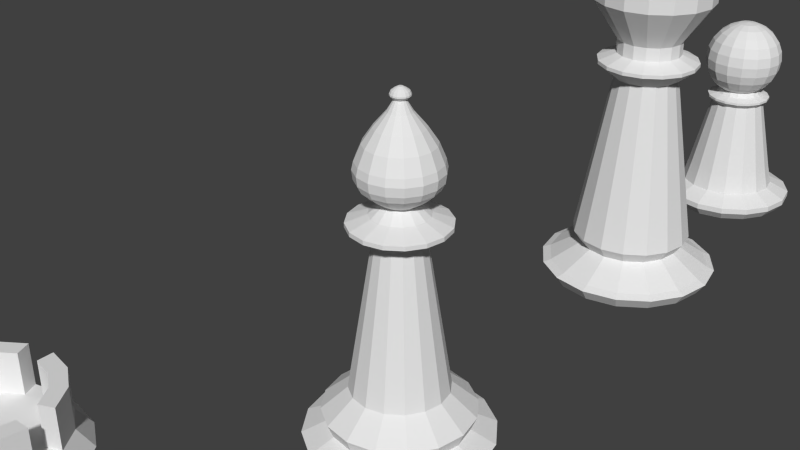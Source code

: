 # Source: bishop.blend  (saved by Blender 2.68.0; exported with 4.5.12 LTS)
import bpy
from mathutils import Matrix  # noqa: F401  (used for matrix-valued properties, if any)

bpy.ops.wm.read_factory_settings(use_empty=True)
scene = bpy.context.scene
scene.name = 'Scene'

# ---- collections
col_collection_1 = bpy.data.collections.new('Collection 1'); scene.collection.children.link(col_collection_1)

# ---- world
world_world = bpy.data.worlds.new('World'); scene.world = world_world
world_world.color = (0.05088, 0.05088, 0.05088)
world_world.use_sun_shadow = False
world_world.sun_shadow_jitter_overblur = 0.0
world_world.cycles.sampling_method = 'MANUAL'
world_world.cycles.sample_map_resolution = 256

# ---- meshes
me_circle_004 = bpy.data.meshes.new('Circle.004')
me_circle_004.from_pydata([(-1.385e-08, 0.7231, 0.0), (-0.2767, 0.6681, 0.0), (-0.5113, 0.5113, 0.0), (-0.6681, 0.2767, 0.0), (-0.7231, -3.087e-08, 0.0), (-0.6681, -0.2767, 0.0), (-0.5113, -0.5113, 0.0), (-0.2767, -0.6681, 0.0), (-1.23e-07, -0.7231, 0.0), (0.2767, -0.6681, 0.0), (0.5113, -0.5113, 0.0), (0.6681, -0.2767, 0.0), (0.7231, 9.358e-09, 0.0), (0.6681, 0.2767, 0.0), (0.5113, 0.5113, 0.0), (0.2767, 0.6681, 0.0), (-1.609e-08, 0.8026, 0.1272), (-0.3071, 0.7415, 0.1272), (-0.5675, 0.5675, 0.1272), (-0.7415, 0.3071, 0.1272), (-0.8026, -3.637e-08, 0.1272), (-0.7415, -0.3071, 0.1272), (-0.5675, -0.5675, 0.1272), (-0.3071, -0.7415, 0.1272), (-1.373e-07, -0.8026, 0.1272), (0.3071, -0.7415, 0.1272), (0.5675, -0.5675, 0.1272), (0.7415, -0.3071, 0.1272), (0.8026, 8.281e-09, 0.1272), (0.7415, 0.3071, 0.1272), (0.5675, 0.5675, 0.1272), (0.3071, 0.7415, 0.1272), (-3.025e-08, 0.591, 0.2303), (-0.2262, 0.546, 0.2303), (-0.4179, 0.4179, 0.2303), (-0.546, 0.2262, 0.2303), (-0.591, -2.738e-08, 0.2303), (-0.546, -0.2262, 0.2303), (-0.4179, -0.4179, 0.2303), (-0.2262, -0.546, 0.2303), (-1.195e-07, -0.591, 0.2303), (0.2262, -0.546, 0.2303), (0.4179, -0.4179, 0.2303), (0.546, -0.2262, 0.2303), (0.591, 5.503e-09, 0.2303), (0.546, 0.2262, 0.2303), (0.4179, 0.4179, 0.2303), (0.2262, 0.546, 0.2303), (-2.642e-08, 0.6402, 0.3516), (-0.245, 0.5914, 0.3516), (-0.4527, 0.4527, 0.3516), (-0.5914, 0.245, 0.3516), (-0.6402, -3.028e-08, 0.3516), (-0.5914, -0.245, 0.3516), (-0.4527, -0.4527, 0.3516), (-0.245, -0.5914, 0.3516), (-1.231e-07, -0.6402, 0.3516), (0.245, -0.5914, 0.3516), (0.4527, -0.4527, 0.3516), (0.5914, -0.245, 0.3516), (0.6402, 5.341e-09, 0.3516), (0.5914, 0.245, 0.3516), (0.4527, 0.4527, 0.3516), (0.245, 0.5914, 0.3516), (-3.858e-08, 0.4177, 0.5463), (-0.1599, 0.3859, 0.5463), (-0.2954, 0.2954, 0.5463), (-0.3859, 0.1599, 0.5463), (-0.4177, -1.925e-08, 0.5463), (-0.3859, -0.1599, 0.5463), (-0.2954, -0.2954, 0.5463), (-0.1599, -0.3859, 0.5463), (-1.017e-07, -0.4177, 0.5463), (0.1599, -0.3859, 0.5463), (0.2954, -0.2954, 0.5463), (0.3859, -0.1599, 0.5463), (0.4177, 3.989e-09, 0.5463), (0.3859, 0.1599, 0.5463), (0.2954, 0.2954, 0.5463), (0.1599, 0.3859, 0.5463), (-5.11e-08, 0.2104, 1.864), (-0.0805, 0.1943, 1.864), (-0.1487, 0.1487, 1.864), (-0.1943, 0.0805, 1.864), (-0.2104, -7.095e-09, 1.864), (-0.1943, -0.0805, 1.864), (-0.1487, -0.1487, 1.864), (-0.0805, -0.1943, 1.864), (-8.287e-08, -0.2104, 1.864), (0.0805, -0.1943, 1.864), (0.1487, -0.1487, 1.864), (0.1943, -0.0805, 1.864), (0.2104, 4.608e-09, 1.864), (0.1943, 0.0805, 1.864), (0.1487, 0.1487, 1.864), (0.0805, 0.1943, 1.864), (-3.874e-08, 0.4151, 1.972), (-0.1589, 0.3835, 1.972), (-0.2935, 0.2935, 1.972), (-0.3835, 0.1589, 1.972), (-0.4151, -1.685e-08, 1.972), (-0.3835, -0.1589, 1.972), (-0.2935, -0.2935, 1.972), (-0.1589, -0.3835, 1.972), (-1.014e-07, -0.4151, 1.972), (0.1589, -0.3835, 1.972), (0.2935, -0.2935, 1.972), (0.3835, -0.1589, 1.972), (0.4151, 6.243e-09, 1.972), (0.3835, 0.1589, 1.972), (0.2935, 0.2935, 1.972), (0.1589, 0.3835, 1.972), (-3.874e-08, 0.4151, 2.008), (-0.1589, 0.3835, 2.008), (-0.2935, 0.2935, 2.008), (-0.3835, 0.1589, 2.008), (-0.4151, -1.685e-08, 2.008), (-0.3835, -0.1589, 2.008), (-0.2935, -0.2935, 2.008), (-0.1589, -0.3835, 2.008), (-1.014e-07, -0.4151, 2.008), (0.1589, -0.3835, 2.008), (0.2935, -0.2935, 2.008), (0.3835, -0.1589, 2.008), (0.4151, 6.243e-09, 2.008), (0.3835, 0.1589, 2.008), (0.2935, 0.2935, 2.008), (0.1589, 0.3835, 2.008), (-5.091e-08, 0.2424, 2.072), (-0.09276, 0.224, 2.072), (-0.1714, 0.1714, 2.072), (-0.224, 0.09276, 2.072), (-0.2424, -7.516e-09, 2.072), (-0.224, -0.09276, 2.072), (-0.1714, -0.1714, 2.072), (-0.09276, -0.224, 2.072), (-8.751e-08, -0.2424, 2.072), (0.09276, -0.224, 2.072), (0.1714, -0.1714, 2.072), (0.224, -0.09276, 2.072), (0.2424, 5.97e-09, 2.072), (0.224, 0.09276, 2.072), (0.1714, 0.1714, 2.072), (0.09276, 0.224, 2.072), (-5.091e-08, 0.2424, 2.072), (-0.09276, 0.224, 2.072), (-0.1714, 0.1714, 2.072), (-0.224, 0.09276, 2.072), (-0.2424, -7.516e-09, 2.072), (-0.224, -0.09276, 2.072), (-0.1714, -0.1714, 2.072), (-0.09276, -0.224, 2.072), (-8.751e-08, -0.2424, 2.072), (0.09276, -0.224, 2.072), (0.1714, -0.1714, 2.072), (0.224, -0.09276, 2.072), (0.2424, 5.97e-09, 2.072), (0.224, 0.09276, 2.072), (0.1714, 0.1714, 2.072), (0.09276, 0.224, 2.072), (-6.037e-08, 0.1412, 2.159), (-0.05403, 0.1304, 2.159), (-0.09984, 0.09984, 2.159), (-0.1304, 0.05403, 2.159), (-0.1412, -3.211e-09, 2.159), (-0.1304, -0.05403, 2.159), (-0.09984, -0.09984, 2.159), (-0.05403, -0.1304, 2.159), (-8.169e-08, -0.1412, 2.159), (0.05403, -0.1304, 2.159), (0.09984, -0.09984, 2.159), (0.1304, -0.05403, 2.159), (0.1412, 4.644e-09, 2.159), (0.1304, 0.05403, 2.159), (0.09984, 0.09984, 2.159), (0.05403, 0.1304, 2.159), (-5.282e-08, 0.2414, 2.228), (-0.09238, 0.223, 2.228), (-0.1707, 0.1707, 2.228), (-0.223, 0.09238, 2.228), (-0.2414, -7.473e-09, 2.228), (-0.223, -0.09238, 2.228), (-0.1707, -0.1707, 2.228), (-0.09238, -0.223, 2.228), (-8.927e-08, -0.2414, 2.228), (0.09238, -0.223, 2.228), (0.1707, -0.1707, 2.228), (0.223, -0.09238, 2.228), (0.2414, 5.957e-09, 2.228), (0.223, 0.09238, 2.228), (0.1707, 0.1707, 2.228), (0.09238, 0.223, 2.228), (-4.373e-08, 0.3133, 2.295), (-0.1199, 0.2894, 2.295), (-0.2215, 0.2215, 2.295), (-0.2894, 0.1199, 2.295), (-0.3133, -1.108e-08, 2.295), (-0.2894, -0.1199, 2.295), (-0.2215, -0.2215, 2.295), (-0.1199, -0.2894, 2.295), (-9.103e-08, -0.3133, 2.295), (0.1199, -0.2894, 2.295), (0.2215, -0.2215, 2.295), (0.2894, -0.1199, 2.295), (0.3133, 6.344e-09, 2.295), (0.2894, 0.1199, 2.295), (0.2215, 0.2215, 2.295), (0.1199, 0.2894, 2.295), (-3.999e-08, 0.3432, 2.354), (-0.1313, 0.3171, 2.354), (-0.2427, 0.2427, 2.354), (-0.3171, 0.1313, 2.354), (-0.3432, -1.286e-08, 2.354), (-0.3171, -0.1313, 2.354), (-0.2427, -0.2427, 2.354), (-0.1313, -0.3171, 2.354), (-9.181e-08, -0.3432, 2.354), (0.1313, -0.3171, 2.354), (0.2427, -0.2427, 2.354), (0.3171, -0.1313, 2.354), (0.3432, 6.239e-09, 2.354), (0.3171, 0.1313, 2.354), (0.2427, 0.2427, 2.354), (0.1313, 0.3171, 2.354), (-3.883e-08, 0.3534, 2.432), (-0.1352, 0.3265, 2.432), (-0.2499, 0.2499, 2.432), (-0.3265, 0.1352, 2.432), (-0.3534, -1.362e-08, 2.432), (-0.3265, -0.1352, 2.432), (-0.2499, -0.2499, 2.432), (-0.1352, -0.3265, 2.432), (-9.218e-08, -0.3534, 2.432), (0.1352, -0.3265, 2.432), (0.2499, -0.2499, 2.432), (0.3265, -0.1352, 2.432), (0.3534, 6.037e-09, 2.432), (0.3265, 0.1352, 2.432), (0.2499, 0.2499, 2.432), (0.1352, 0.3265, 2.432), (-4.205e-08, 0.3393, 2.497), (-0.1298, 0.3134, 2.497), (-0.2399, 0.2399, 2.497), (-0.3134, 0.1298, 2.497), (-0.3393, -1.308e-08, 2.497), (-0.3134, -0.1298, 2.497), (-0.2399, -0.2399, 2.497), (-0.1298, -0.3134, 2.497), (-9.328e-08, -0.3393, 2.497), (0.1298, -0.3134, 2.497), (0.2399, -0.2399, 2.497), (0.3134, -0.1298, 2.497), (0.3393, 5.799e-09, 2.497), (0.3134, 0.1298, 2.497), (0.2399, 0.2399, 2.497), (0.1298, 0.3134, 2.497), (-4.765e-08, 0.2838, 2.63), (-0.1086, 0.2622, 2.63), (-0.2007, 0.2007, 2.63), (-0.2622, 0.1086, 2.63), (-0.2838, -1.055e-08, 2.63), (-0.2622, -0.1086, 2.63), (-0.2007, -0.2007, 2.63), (-0.1086, -0.2622, 2.63), (-9.05e-08, -0.2838, 2.63), (0.1086, -0.2622, 2.63), (0.2007, -0.2007, 2.63), (0.2622, -0.1086, 2.63), (0.2838, 5.24e-09, 2.63), (0.2622, 0.1086, 2.63), (0.2007, 0.2007, 2.63), (0.1086, 0.2622, 2.63), (-5.941e-08, 0.2011, 2.753), (-0.07696, 0.1858, 2.753), (-0.1422, 0.1422, 2.753), (-0.1858, 0.07696, 2.753), (-0.2011, -6.39e-09, 2.753), (-0.1858, -0.07696, 2.753), (-0.1422, -0.1422, 2.753), (-0.07696, -0.1858, 2.753), (-8.978e-08, -0.2011, 2.753), (0.07696, -0.1858, 2.753), (0.1422, -0.1422, 2.753), (0.1858, -0.07696, 2.753), (0.2011, 4.799e-09, 2.753), (0.1858, 0.07696, 2.753), (0.1422, 0.1422, 2.753), (0.07696, 0.1858, 2.753), (-7.448e-08, 0.1001, 2.872), (-0.03829, 0.09243, 2.872), (-0.07075, 0.07075, 2.872), (-0.09243, 0.03829, 2.872), (-0.1001, -4.583e-09, 2.872), (-0.09243, -0.03829, 2.872), (-0.07075, -0.07075, 2.872), (-0.03829, -0.09243, 2.872), (-8.959e-08, -0.1001, 2.872), (0.03829, -0.09243, 2.872), (0.07075, -0.07075, 2.872), (0.09243, -0.03829, 2.872), (0.1001, 9.834e-10, 2.872), (0.09243, 0.03829, 2.872), (0.07075, 0.07075, 2.872), (0.03829, 0.09243, 2.872), (-8.215e-08, 0.04691, 2.959), (-0.01795, 0.04334, 2.959), (-0.03317, 0.03317, 2.959), (-0.04334, 0.01795, 2.959), (-0.04691, -1.407e-09, 2.959), (-0.04334, -0.01795, 2.959), (-0.03317, -0.03317, 2.959), (-0.01795, -0.04334, 2.959), (-8.923e-08, -0.04691, 2.959), (0.01795, -0.04334, 2.959), (0.03317, -0.03317, 2.959), (0.04334, -0.01795, 2.959), (0.04691, 1.203e-09, 2.959), (0.04334, 0.01795, 2.959), (0.03317, 0.03317, 2.959), (0.01795, 0.04334, 2.959), (-0.0004618, 0.07617, 2.979), (-0.02765, 0.07076, 2.979), (-0.05069, 0.05536, 2.979), (-0.06609, 0.03231, 2.979), (-0.0715, 0.005128, 2.979), (-0.06609, -0.02206, 2.979), (-0.05069, -0.0451, 2.979), (-0.02765, -0.0605, 2.979), (-0.0004618, -0.06591, 2.979), (0.02672, -0.0605, 2.979), (0.04977, -0.0451, 2.979), (0.06517, -0.02206, 2.979), (0.07058, 0.005128, 2.979), (0.06517, 0.03231, 2.979), (0.04977, 0.05536, 2.979), (0.02672, 0.07076, 2.979), (-0.0004618, 0.08626, 2.989), (-0.03151, 0.08009, 2.989), (-0.05783, 0.0625, 2.989), (-0.07542, 0.03618, 2.989), (-0.0816, 0.005128, 2.989), (-0.07542, -0.02592, 2.989), (-0.05783, -0.05224, 2.989), (-0.03151, -0.06983, 2.989), (-0.0004618, -0.07601, 2.989), (0.03059, -0.06983, 2.989), (0.05691, -0.05224, 2.989), (0.0745, -0.02592, 2.989), (0.08067, 0.005128, 2.989), (0.0745, 0.03618, 2.989), (0.05691, 0.0625, 2.989), (0.03059, 0.08009, 2.989), (-0.0004618, 0.05172, 3.042), (-0.01829, 0.04817, 3.042), (-0.03341, 0.03807, 3.042), (-0.04351, 0.02296, 3.042), (-0.04705, 0.005128, 3.042), (-0.04351, -0.0127, 3.042), (-0.03341, -0.02782, 3.042), (-0.01829, -0.03792, 3.042), (-0.0004618, -0.04146, 3.042), (0.01737, -0.03792, 3.042), (0.03248, -0.02782, 3.042), (0.04258, -0.0127, 3.042), (0.04613, 0.005128, 3.042), (0.04258, 0.02296, 3.042), (0.03248, 0.03807, 3.042), (0.01737, 0.04817, 3.042), (0.05455, -0.04988, 3.009), (0.07141, -0.02464, 3.009), (-0.07825, 0.005128, 3.009), (-0.07233, -0.02464, 3.009), (0.07733, 0.005128, 3.009), (-0.05547, -0.04988, 3.009), (0.07141, 0.0349, 3.009), (-0.03023, -0.06674, 3.009), (-0.0004618, 0.08292, 3.009), (-0.03023, 0.077, 3.009), (0.05455, 0.06014, 3.009), (-0.0004618, -0.07266, 3.009), (-0.05547, 0.06014, 3.009), (0.02931, 0.077, 3.009), (0.02931, -0.06674, 3.009), (-0.07233, 0.0349, 3.009), (0.07474, -0.02602, 3.001), (-0.07567, -0.02602, 3.001), (0.08094, 0.005128, 3.001), (-0.05802, -0.05243, 3.001), (0.07474, 0.03628, 3.001), (-0.03161, -0.07008, 3.001), (-0.03161, 0.08034, 3.001), (0.0571, 0.06269, 3.001), (-0.0004618, -0.07627, 3.001), (-0.05802, 0.06269, 3.001), (0.03069, 0.08034, 3.001), (0.03069, -0.07008, 3.001), (-0.07567, 0.03628, 3.001), (0.0571, -0.05243, 3.001), (-0.08186, 0.005128, 3.001), (-0.0004618, 0.08653, 3.001), (0.04966, -0.045, 3.024), (-0.07135, 0.005128, 3.024), (-0.0004618, 0.07602, 3.024), (0.06503, -0.022, 3.024), (-0.06595, -0.022, 3.024), (0.07043, 0.005128, 3.024), (-0.05059, -0.045, 3.024), (0.06503, 0.03226, 3.024), (-0.02759, -0.06036, 3.024), (-0.02759, 0.07062, 3.024), (0.04966, 0.05525, 3.024), (-0.0004618, -0.06576, 3.024), (-0.05059, 0.05525, 3.024), (0.02667, 0.07062, 3.024), (0.02667, -0.06036, 3.024), (-0.06595, 0.03226, 3.024), (-0.0004618, 0.0238, 3.057), (-0.007609, 0.02238, 3.057), (-0.01367, 0.01833, 3.057), (-0.01772, 0.01228, 3.057), (-0.01914, 0.005128, 3.057), (-0.01772, -0.002019, 3.057), (-0.01367, -0.008077, 3.057), (-0.007609, -0.01213, 3.057), (-0.0004618, -0.01355, 3.057), (0.006685, -0.01213, 3.057), (0.01274, -0.008077, 3.057), (0.01679, -0.002019, 3.057), (0.01821, 0.005128, 3.057), (0.01679, 0.01228, 3.057), (0.01274, 0.01833, 3.057), (0.006685, 0.02238, 3.057)], [], [(4, 20, 19, 3), (11, 27, 26, 10), (5, 21, 20, 4), (12, 28, 27, 11), (6, 22, 21, 5), (13, 29, 28, 12), (7, 23, 22, 6), (1, 17, 16, 0), (14, 30, 29, 13), (8, 24, 23, 7), (2, 18, 17, 1), (15, 31, 30, 14), (9, 25, 24, 8), (3, 19, 18, 2), (0, 16, 31, 15), (10, 26, 25, 9), (29, 45, 44, 28), (23, 39, 38, 22), (17, 33, 32, 16), (30, 46, 45, 29), (24, 40, 39, 23), (18, 34, 33, 17), (31, 47, 46, 30), (25, 41, 40, 24), (19, 35, 34, 18), (16, 32, 47, 31), (26, 42, 41, 25), (20, 36, 35, 19), (27, 43, 42, 26), (21, 37, 36, 20), (28, 44, 43, 27), (22, 38, 37, 21), (44, 60, 59, 43), (38, 54, 53, 37), (45, 61, 60, 44), (39, 55, 54, 38), (33, 49, 48, 32), (46, 62, 61, 45), (40, 56, 55, 39), (34, 50, 49, 33), (47, 63, 62, 46), (41, 57, 56, 40), (35, 51, 50, 34), (32, 48, 63, 47), (42, 58, 57, 41), (36, 52, 51, 35), (43, 59, 58, 42), (37, 53, 52, 36), (59, 75, 74, 58), (53, 69, 68, 52), (60, 76, 75, 59), (54, 70, 69, 53), (61, 77, 76, 60), (55, 71, 70, 54), (49, 65, 64, 48), (62, 78, 77, 61), (56, 72, 71, 55), (50, 66, 65, 49), (63, 79, 78, 62), (57, 73, 72, 56), (51, 67, 66, 50), (48, 64, 79, 63), (58, 74, 73, 57), (52, 68, 67, 51), (67, 83, 82, 66), (64, 80, 95, 79), (74, 90, 89, 73), (68, 84, 83, 67), (75, 91, 90, 74), (69, 85, 84, 68), (76, 92, 91, 75), (70, 86, 85, 69), (77, 93, 92, 76), (71, 87, 86, 70), (65, 81, 80, 64), (78, 94, 93, 77), (72, 88, 87, 71), (66, 82, 81, 65), (79, 95, 94, 78), (73, 89, 88, 72), (88, 104, 103, 87), (82, 98, 97, 81), (95, 111, 110, 94), (89, 105, 104, 88), (83, 99, 98, 82), (80, 96, 111, 95), (90, 106, 105, 89), (84, 100, 99, 83), (91, 107, 106, 90), (85, 101, 100, 84), (92, 108, 107, 91), (86, 102, 101, 85), (93, 109, 108, 92), (87, 103, 102, 86), (81, 97, 96, 80), (94, 110, 109, 93), (109, 125, 124, 108), (103, 119, 118, 102), (97, 113, 112, 96), (110, 126, 125, 109), (104, 120, 119, 103), (98, 114, 113, 97), (111, 127, 126, 110), (105, 121, 120, 104), (99, 115, 114, 98), (96, 112, 127, 111), (106, 122, 121, 105), (100, 116, 115, 99), (107, 123, 122, 106), (101, 117, 116, 100), (108, 124, 123, 107), (102, 118, 117, 101), (124, 140, 139, 123), (118, 134, 133, 117), (125, 141, 140, 124), (119, 135, 134, 118), (113, 129, 128, 112), (126, 142, 141, 125), (120, 136, 135, 119), (114, 130, 129, 113), (127, 143, 142, 126), (121, 137, 136, 120), (115, 131, 130, 114), (112, 128, 143, 127), (122, 138, 137, 121), (116, 132, 131, 115), (123, 139, 138, 122), (117, 133, 132, 116), (139, 155, 154, 138), (133, 149, 148, 132), (140, 156, 155, 139), (134, 150, 149, 133), (141, 157, 156, 140), (135, 151, 150, 134), (129, 145, 144, 128), (142, 158, 157, 141), (136, 152, 151, 135), (130, 146, 145, 129), (143, 159, 158, 142), (137, 153, 152, 136), (131, 147, 146, 130), (128, 144, 159, 143), (138, 154, 153, 137), (132, 148, 147, 131), (144, 160, 175, 159), (154, 170, 169, 153), (148, 164, 163, 147), (155, 171, 170, 154), (149, 165, 164, 148), (156, 172, 171, 155), (150, 166, 165, 149), (157, 173, 172, 156), (151, 167, 166, 150), (145, 161, 160, 144), (158, 174, 173, 157), (152, 168, 167, 151), (146, 162, 161, 145), (159, 175, 174, 158), (153, 169, 168, 152), (147, 163, 162, 146), (175, 191, 190, 174), (169, 185, 184, 168), (163, 179, 178, 162), (160, 176, 191, 175), (170, 186, 185, 169), (164, 180, 179, 163), (171, 187, 186, 170), (165, 181, 180, 164), (172, 188, 187, 171), (166, 182, 181, 165), (173, 189, 188, 172), (167, 183, 182, 166), (161, 177, 176, 160), (174, 190, 189, 173), (168, 184, 183, 167), (162, 178, 177, 161), (177, 193, 192, 176), (190, 206, 205, 189), (184, 200, 199, 183), (178, 194, 193, 177), (191, 207, 206, 190), (185, 201, 200, 184), (179, 195, 194, 178), (176, 192, 207, 191), (186, 202, 201, 185), (180, 196, 195, 179), (187, 203, 202, 186), (181, 197, 196, 180), (188, 204, 203, 187), (182, 198, 197, 181), (189, 205, 204, 188), (183, 199, 198, 182), (198, 214, 213, 197), (205, 221, 220, 204), (199, 215, 214, 198), (193, 209, 208, 192), (206, 222, 221, 205), (200, 216, 215, 199), (194, 210, 209, 193), (207, 223, 222, 206), (201, 217, 216, 200), (195, 211, 210, 194), (192, 208, 223, 207), (202, 218, 217, 201), (196, 212, 211, 195), (203, 219, 218, 202), (197, 213, 212, 196), (204, 220, 219, 203), (219, 235, 234, 218), (213, 229, 228, 212), (220, 236, 235, 219), (214, 230, 229, 213), (221, 237, 236, 220), (215, 231, 230, 214), (209, 225, 224, 208), (222, 238, 237, 221), (216, 232, 231, 215), (210, 226, 225, 209), (223, 239, 238, 222), (217, 233, 232, 216), (211, 227, 226, 210), (208, 224, 239, 223), (218, 234, 233, 217), (212, 228, 227, 211), (224, 240, 255, 239), (234, 250, 249, 233), (228, 244, 243, 227), (235, 251, 250, 234), (229, 245, 244, 228), (236, 252, 251, 235), (230, 246, 245, 229), (237, 253, 252, 236), (231, 247, 246, 230), (225, 241, 240, 224), (238, 254, 253, 237), (232, 248, 247, 231), (226, 242, 241, 225), (239, 255, 254, 238), (233, 249, 248, 232), (227, 243, 242, 226), (255, 271, 270, 254), (249, 265, 264, 248), (243, 259, 258, 242), (240, 256, 271, 255), (250, 266, 265, 249), (244, 260, 259, 243), (251, 267, 266, 250), (245, 261, 260, 244), (252, 268, 267, 251), (246, 262, 261, 245), (253, 269, 268, 252), (247, 263, 262, 246), (241, 257, 256, 240), (254, 270, 269, 253), (248, 264, 263, 247), (242, 258, 257, 241), (270, 286, 285, 269), (264, 280, 279, 263), (258, 274, 273, 257), (271, 287, 286, 270), (265, 281, 280, 264), (259, 275, 274, 258), (256, 272, 287, 271), (266, 282, 281, 265), (260, 276, 275, 259), (267, 283, 282, 266), (261, 277, 276, 260), (268, 284, 283, 267), (262, 278, 277, 261), (269, 285, 284, 268), (263, 279, 278, 262), (257, 273, 272, 256), (285, 301, 300, 284), (279, 295, 294, 278), (273, 289, 288, 272), (286, 302, 301, 285), (280, 296, 295, 279), (274, 290, 289, 273), (287, 303, 302, 286), (281, 297, 296, 280), (275, 291, 290, 274), (272, 288, 303, 287), (282, 298, 297, 281), (276, 292, 291, 275), (283, 299, 298, 282), (277, 293, 292, 276), (284, 300, 299, 283), (278, 294, 293, 277), (300, 316, 315, 299), (294, 310, 309, 293), (301, 317, 316, 300), (295, 311, 310, 294), (289, 305, 304, 288), (302, 318, 317, 301), (296, 312, 311, 295), (290, 306, 305, 289), (303, 319, 318, 302), (297, 313, 312, 296), (291, 307, 306, 290), (288, 304, 319, 303), (298, 314, 313, 297), (292, 308, 307, 291), (299, 315, 314, 298), (293, 309, 308, 292), (308, 324, 323, 307), (315, 331, 330, 314), (309, 325, 324, 308), (316, 332, 331, 315), (310, 326, 325, 309), (317, 333, 332, 316), (311, 327, 326, 310), (305, 321, 320, 304), (318, 334, 333, 317), (312, 328, 327, 311), (306, 322, 321, 305), (319, 335, 334, 318), (313, 329, 328, 312), (307, 323, 322, 306), (304, 320, 335, 319), (314, 330, 329, 313), (329, 345, 344, 328), (323, 339, 338, 322), (320, 336, 351, 335), (330, 346, 345, 329), (324, 340, 339, 323), (331, 347, 346, 330), (325, 341, 340, 324), (332, 348, 347, 331), (326, 342, 341, 325), (333, 349, 348, 332), (327, 343, 342, 326), (321, 337, 336, 320), (334, 350, 349, 333), (328, 344, 343, 327), (322, 338, 337, 321), (335, 351, 350, 334), (403, 363, 362, 400), (404, 357, 356, 401), (405, 364, 363, 403), (406, 358, 357, 404), (407, 365, 364, 405), (408, 359, 358, 406), (409, 353, 352, 402), (410, 366, 365, 407), (411, 360, 359, 408), (412, 354, 353, 409), (413, 367, 366, 410), (414, 361, 360, 411), (415, 355, 354, 412), (402, 352, 367, 413), (400, 362, 361, 414), (401, 356, 355, 415), (355, 419, 418, 354), (384, 369, 368, 397), (385, 371, 370, 398), (386, 372, 369, 384), (387, 373, 371, 385), (388, 374, 372, 386), (389, 375, 373, 387), (390, 377, 376, 399), (391, 378, 374, 388), (392, 379, 375, 389), (393, 380, 377, 390), (394, 381, 378, 391), (395, 382, 379, 392), (396, 383, 380, 393), (399, 376, 381, 394), (397, 368, 382, 395), (398, 370, 383, 396), (347, 384, 397, 346), (341, 385, 398, 340), (348, 386, 384, 347), (342, 387, 385, 341), (349, 388, 386, 348), (343, 389, 387, 342), (337, 390, 399, 336), (350, 391, 388, 349), (344, 392, 389, 343), (338, 393, 390, 337), (351, 394, 391, 350), (345, 395, 392, 344), (339, 396, 393, 338), (336, 399, 394, 351), (346, 397, 395, 345), (340, 398, 396, 339), (369, 403, 400, 368), (371, 404, 401, 370), (372, 405, 403, 369), (373, 406, 404, 371), (374, 407, 405, 372), (375, 408, 406, 373), (377, 409, 402, 376), (378, 410, 407, 374), (379, 411, 408, 375), (380, 412, 409, 377), (381, 413, 410, 378), (382, 414, 411, 379), (383, 415, 412, 380), (376, 402, 413, 381), (368, 400, 414, 382), (370, 401, 415, 383), (418, 419, 420, 421, 422, 423, 424, 425, 426, 427, 428, 429, 430, 431, 416, 417), (352, 416, 431, 367), (362, 426, 425, 361), (356, 420, 419, 355), (363, 427, 426, 362), (357, 421, 420, 356), (364, 428, 427, 363), (358, 422, 421, 357), (365, 429, 428, 364), (359, 423, 422, 358), (353, 417, 416, 352), (366, 430, 429, 365), (360, 424, 423, 359), (354, 418, 417, 353), (367, 431, 430, 366), (361, 425, 424, 360), (2, 1, 0, 15, 14, 13, 12, 11, 10, 9, 8, 7, 6, 5, 4, 3)])
me_circle_004.use_remesh_preserve_volume = False
me_circle_004.use_remesh_preserve_attributes = False
me_circle_004.use_mirror_vertex_groups = False
me_circle_004.update()
me_circle_003 = bpy.data.meshes.new('Circle.003')
me_circle_003.from_pydata([(0.0, 1.0, 0.0), (-0.3827, 0.9239, 0.0), (-0.7071, 0.7071, 0.0), (-0.9239, 0.3827, 0.0), (-1.0, -4.371e-08, 0.0), (-0.9239, -0.3827, 0.0), (-0.7071, -0.7071, 0.0), (-0.3827, -0.9239, 0.0), (-1.51e-07, -1.0, 0.0), (0.3827, -0.9239, 0.0), (0.7071, -0.7071, 0.0), (0.9239, -0.3827, 0.0), (1.0, 1.192e-08, 0.0), (0.9239, 0.3827, 0.0), (0.7071, 0.7071, 0.0), (0.3827, 0.9239, 0.0), (4.619e-09, 1.124, 0.1499), (-0.4301, 1.038, 0.1499), (-0.7948, 0.7948, 0.1499), (-1.038, 0.4301, 0.1499), (-1.124, -5.052e-08, 0.1499), (-1.038, -0.4301, 0.1499), (-0.7948, -0.7948, 0.1499), (-0.4301, -1.038, 0.1499), (-1.651e-07, -1.124, 0.1499), (0.4301, -1.038, 0.1499), (0.7948, -0.7948, 0.1499), (1.038, -0.4301, 0.1499), (1.124, 1.202e-08, 0.1499), (1.038, 0.4301, 0.1499), (0.7948, 0.7948, 0.1499), (0.4301, 1.038, 0.1499), (4.619e-09, 1.124, 0.2448), (-0.4301, 1.038, 0.2448), (-0.7948, 0.7948, 0.2448), (-1.038, 0.4301, 0.2448), (-1.124, -5.052e-08, 0.2448), (-1.038, -0.4301, 0.2448), (-0.7948, -0.7948, 0.2448), (-0.4301, -1.038, 0.2448), (-1.651e-07, -1.124, 0.2448), (0.4301, -1.038, 0.2448), (0.7948, -0.7948, 0.2448), (1.038, -0.4301, 0.2448), (1.124, 1.202e-08, 0.2448), (1.038, 0.4301, 0.2448), (0.7948, 0.7948, 0.2448), (0.4301, 1.038, 0.2448), (-1.13e-08, 0.7902, 0.3932), (-0.3024, 0.73, 0.3932), (-0.5587, 0.5587, 0.3932), (-0.73, 0.3024, 0.3932), (-0.7902, -3.072e-08, 0.3932), (-0.73, -0.3024, 0.3932), (-0.5587, -0.5587, 0.3932), (-0.3024, -0.73, 0.3932), (-1.306e-07, -0.7902, 0.3932), (0.3024, -0.73, 0.3932), (0.5587, -0.5587, 0.3932), (0.73, -0.3024, 0.3932), (0.7902, 1.324e-08, 0.3932), (0.73, 0.3024, 0.3932), (0.5587, 0.5587, 0.3932), (0.3024, 0.73, 0.3932), (-3.823e-08, 0.4452, 1.921), (-0.1704, 0.4113, 1.921), (-0.3148, 0.3148, 1.921), (-0.4113, 0.1704, 1.921), (-0.4452, -1.937e-08, 1.921), (-0.4113, -0.1704, 1.921), (-0.3148, -0.3148, 1.921), (-0.1704, -0.4113, 1.921), (-1.055e-07, -0.4452, 1.921), (0.1704, -0.4113, 1.921), (0.3148, -0.3148, 1.921), (0.4113, -0.1704, 1.921), (0.4452, 5.394e-09, 1.921), (0.4113, 0.1704, 1.921), (0.3148, 0.3148, 1.921), (0.1704, 0.4113, 1.921), (-2.707e-08, 0.5366, 2.004), (-0.2053, 0.4957, 2.004), (-0.3794, 0.3794, 2.004), (-0.4957, 0.2053, 2.004), (-0.5366, -2.275e-08, 2.004), (-0.4957, -0.2053, 2.004), (-0.3794, -0.3794, 2.004), (-0.2053, -0.4957, 2.004), (-1.081e-07, -0.5366, 2.004), (0.2053, -0.4957, 2.004), (0.3794, -0.3794, 2.004), (0.4957, -0.2053, 2.004), (0.5366, 7.106e-09, 2.004), (0.4957, 0.2053, 2.004), (0.3794, 0.3794, 2.004), (0.2053, 0.4957, 2.004), (-2.707e-08, 0.5366, 2.042), (-0.2053, 0.4957, 2.042), (-0.3794, 0.3794, 2.042), (-0.4957, 0.2053, 2.042), (-0.5366, -2.275e-08, 2.042), (-0.4957, -0.2053, 2.042), (-0.3794, -0.3794, 2.042), (-0.2053, -0.4957, 2.042), (-1.081e-07, -0.5366, 2.042), (0.2053, -0.4957, 2.042), (0.3794, -0.3794, 2.042), (0.4957, -0.2053, 2.042), (0.5366, 7.106e-09, 2.042), (0.4957, 0.2053, 2.042), (0.3794, 0.3794, 2.042), (0.2053, 0.4957, 2.042), (-3.982e-08, 0.3851, 2.088), (-0.1474, 0.3558, 2.088), (-0.2723, 0.2723, 2.088), (-0.3558, 0.1474, 2.088), (-0.3851, -1.051e-08, 2.088), (-0.3558, -0.1474, 2.088), (-0.2723, -0.2723, 2.088), (-0.1474, -0.3558, 2.088), (-9.797e-08, -0.3851, 2.088), (0.1474, -0.3558, 2.088), (0.2723, -0.2723, 2.088), (0.3558, -0.1474, 2.088), (0.3851, 1.091e-08, 2.088), (0.3558, 0.1474, 2.088), (0.2723, 0.2723, 2.088), (0.1474, 0.3558, 2.088), (-4.294e-08, 0.3392, 2.161), (-0.1298, 0.3133, 2.161), (-0.2398, 0.2398, 2.161), (-0.3133, 0.1298, 2.161), (-0.3392, -1.126e-08, 2.161), (-0.3133, -0.1298, 2.161), (-0.2398, -0.2398, 2.161), (-0.1298, -0.3133, 2.161), (-9.416e-08, -0.3392, 2.161), (0.1298, -0.3133, 2.161), (0.2398, -0.2398, 2.161), (0.3133, -0.1298, 2.161), (0.3392, 7.615e-09, 2.161), (0.3133, 0.1298, 2.161), (0.2398, 0.2398, 2.161), (0.1298, 0.3133, 2.161), (-4.294e-08, 0.3392, 2.161), (-0.1298, 0.3133, 2.161), (-0.2398, 0.2398, 2.161), (-0.3133, 0.1298, 2.161), (-0.3392, -1.126e-08, 2.161), (-0.3133, -0.1298, 2.161), (-0.2398, -0.2398, 2.161), (-0.1298, -0.3133, 2.161), (-9.416e-08, -0.3392, 2.161), (0.1298, -0.3133, 2.161), (0.2398, -0.2398, 2.161), (0.3133, -0.1298, 2.161), (0.3392, 7.615e-09, 2.161), (0.3133, 0.1298, 2.161), (0.2398, 0.2398, 2.161), (0.1298, 0.3133, 2.161), (-0.1681, 3.19e-08, 3.349), (-0.3248, 3.19e-08, 3.284), (-0.4593, 3.19e-08, 3.181), (-0.5626, 3.19e-08, 3.047), (-0.6274, 3.19e-08, 2.89), (-0.6496, 3.19e-08, 2.722), (-0.5626, 3.19e-08, 2.397), (-0.4593, 3.19e-08, 2.263), (-0.3248, 3.19e-08, 2.159), (-0.1681, 3.19e-08, 2.094), (-0.1553, 0.06434, 3.349), (-0.3001, 0.1243, 3.284), (-0.4244, 0.1758, 3.181), (-0.5197, 0.2153, 3.047), (-0.5797, 0.2401, 2.89), (-0.6001, 0.2486, 2.722), (-0.5797, 0.2401, 2.554), (-0.5197, 0.2153, 2.397), (-0.4244, 0.1758, 2.263), (-0.3001, 0.1243, 2.159), (-0.1553, 0.06434, 2.094), (-0.1189, 0.1189, 3.349), (-0.2297, 0.2297, 3.284), (-0.3248, 0.3248, 3.181), (-0.3978, 0.3978, 3.047), (-0.4437, 0.4437, 2.89), (-0.4593, 0.4593, 2.722), (-0.4437, 0.4437, 2.554), (-0.3978, 0.3978, 2.397), (-0.3248, 0.3248, 2.263), (-0.2297, 0.2297, 2.159), (-0.1189, 0.1189, 2.094), (-0.06434, 0.1553, 3.349), (-0.1243, 0.3001, 3.284), (-0.1758, 0.4244, 3.181), (-0.2153, 0.5197, 3.047), (-0.2401, 0.5797, 2.89), (-0.2486, 0.6001, 2.722), (-0.2401, 0.5797, 2.554), (-0.2153, 0.5197, 2.397), (-0.1758, 0.4244, 2.263), (-0.1243, 0.3001, 2.159), (-0.06434, 0.1553, 2.094), (-6.482e-07, 3.19e-08, 2.304), (-6.433e-07, 0.1681, 3.349), (-6.579e-07, 0.3248, 3.284), (-6.385e-07, 0.4593, 3.181), (-6.482e-07, 0.5626, 3.047), (-6.482e-07, 0.6274, 2.89), (-6.288e-07, 0.6496, 2.722), (-6.675e-07, 0.6274, 2.554), (-6.482e-07, 0.5626, 2.397), (-6.385e-07, 0.4593, 2.263), (-6.191e-07, 0.3248, 2.159), (-6.433e-07, 0.1681, 2.094), (0.06434, 0.1553, 3.349), (0.1243, 0.3001, 3.284), (0.1758, 0.4244, 3.181), (0.2153, 0.5197, 3.047), (0.2401, 0.5797, 2.89), (0.2486, 0.6001, 2.722), (0.2401, 0.5797, 2.554), (0.2153, 0.5197, 2.397), (0.1758, 0.4244, 2.263), (0.1243, 0.3001, 2.159), (0.06434, 0.1553, 2.094), (-8.27e-07, -1.47e-07, 3.371), (0.1189, 0.1189, 3.349), (0.2297, 0.2297, 3.284), (0.3248, 0.3248, 3.181), (0.3978, 0.3978, 3.047), (0.4437, 0.4437, 2.89), (0.4593, 0.4593, 2.722), (0.4437, 0.4437, 2.554), (0.3978, 0.3978, 2.397), (0.3248, 0.3248, 2.263), (0.2297, 0.2297, 2.159), (0.1189, 0.1189, 2.094), (0.1553, 0.06434, 3.349), (0.3001, 0.1243, 3.284), (0.4244, 0.1758, 3.181), (0.5197, 0.2153, 3.047), (0.5797, 0.2401, 2.89), (0.6001, 0.2486, 2.722), (0.5797, 0.2401, 2.554), (0.5197, 0.2153, 2.397), (0.4244, 0.1758, 2.263), (0.3001, 0.1243, 2.159), (0.1553, 0.06434, 2.327), (0.1681, 2.706e-08, 3.349), (0.3248, 4.158e-08, 3.284), (0.4593, 2.222e-08, 3.181), (0.5625, 3.19e-08, 3.047), (0.6274, 1.254e-08, 2.89), (0.6496, 1.254e-08, 2.722), (0.6274, 5.126e-08, 2.554), (0.5625, 3.19e-08, 2.397), (0.4593, 1.254e-08, 2.263), (0.3248, -1.65e-08, 2.159), (0.1681, 3.19e-08, 2.327), (0.1553, -0.06434, 3.349), (0.3001, -0.1243, 3.284), (0.4244, -0.1758, 3.181), (0.5197, -0.2153, 3.047), (0.5797, -0.2401, 2.89), (0.6001, -0.2486, 2.722), (0.5797, -0.2401, 2.554), (0.5197, -0.2153, 2.397), (0.4244, -0.1758, 2.263), (0.3001, -0.1243, 2.159), (0.1553, -0.06434, 2.327), (0.1189, -0.1189, 3.349), (0.2297, -0.2297, 3.284), (0.3248, -0.3248, 3.181), (0.3978, -0.3978, 3.047), (0.4437, -0.4437, 2.89), (0.4593, -0.4593, 2.722), (0.4437, -0.4437, 2.554), (0.3978, -0.3978, 2.397), (0.3248, -0.3248, 2.263), (0.2297, -0.2297, 2.159), (0.1189, -0.1189, 2.327), (0.06434, -0.1553, 3.349), (0.1243, -0.3001, 3.284), (0.1758, -0.4244, 3.181), (0.2153, -0.5197, 3.047), (0.2401, -0.5797, 2.89), (0.2486, -0.6001, 2.722), (0.2401, -0.5797, 2.554), (0.2153, -0.5197, 2.397), (0.1758, -0.4244, 2.263), (0.1243, -0.3001, 2.159), (0.06434, -0.1553, 2.327), (-6.579e-07, -0.1681, 3.349), (-6.385e-07, -0.3248, 3.284), (-6.579e-07, -0.4593, 3.181), (-6.288e-07, -0.5625, 3.047), (-6.675e-07, -0.6274, 2.89), (-7.063e-07, -0.6496, 2.722), (-6.288e-07, -0.6274, 2.554), (-6.288e-07, -0.5625, 2.397), (-6.579e-07, -0.4593, 2.263), (-6.966e-07, -0.3248, 2.159), (-6.482e-07, -0.1681, 2.327), (-0.06434, -0.1553, 3.349), (-0.1243, -0.3001, 3.284), (-0.1758, -0.4244, 3.181), (-0.2153, -0.5197, 3.047), (-0.2401, -0.5797, 2.89), (-0.2486, -0.6001, 2.722), (-0.2401, -0.5797, 2.554), (-0.2153, -0.5197, 2.397), (-0.1758, -0.4244, 2.263), (-0.1243, -0.3001, 2.159), (-0.06434, -0.1553, 2.094), (-0.1189, -0.1189, 3.349), (-0.2297, -0.2297, 3.284), (-0.3248, -0.3248, 3.181), (-0.3978, -0.3978, 3.047), (-0.4437, -0.4437, 2.89), (-0.4593, -0.4593, 2.722), (-0.4437, -0.4437, 2.554), (-0.3978, -0.3978, 2.397), (-0.3248, -0.3248, 2.263), (-0.2297, -0.2297, 2.159), (-0.1189, -0.1189, 2.094), (-0.1553, -0.06434, 3.349), (-0.3001, -0.1243, 3.284), (-0.4244, -0.1758, 3.181), (-0.5197, -0.2153, 3.047), (-0.5797, -0.2401, 2.89), (-0.6001, -0.2486, 2.722), (-0.5797, -0.2401, 2.554), (-0.5197, -0.2153, 2.397), (-0.4244, -0.1758, 2.263), (-0.3001, -0.1243, 2.159), (-0.1553, -0.06434, 2.094), (-0.6274, 1.254e-08, 2.554), (0.5032, 0.5032, 0.7048), (0.2723, 0.6575, 0.7048), (-1.255e-07, -0.7117, 0.7048), (0.2723, -0.6575, 0.7048), (-0.5032, 0.5032, 0.7048), (-0.6575, 0.2723, 0.7048), (-1.803e-08, 0.7117, 0.7048), (0.5032, -0.5032, 0.7048), (-0.7117, -2.713e-08, 0.7048), (0.6575, -0.2723, 0.7048), (-0.6575, -0.2723, 0.7048), (0.7117, 1.247e-08, 0.7048), (-0.5032, -0.5032, 0.7048), (0.6575, 0.2723, 0.7048), (-0.2723, -0.6575, 0.7048), (-0.2723, 0.6575, 0.7048)], [], [(15, 31, 30, 14), (9, 25, 24, 8), (3, 19, 18, 2), (0, 16, 31, 15), (10, 26, 25, 9), (4, 20, 19, 3), (11, 27, 26, 10), (5, 21, 20, 4), (12, 28, 27, 11), (6, 22, 21, 5), (13, 29, 28, 12), (7, 23, 22, 6), (1, 17, 16, 0), (14, 30, 29, 13), (8, 24, 23, 7), (2, 18, 17, 1), (27, 43, 42, 26), (21, 37, 36, 20), (28, 44, 43, 27), (22, 38, 37, 21), (29, 45, 44, 28), (23, 39, 38, 22), (17, 33, 32, 16), (30, 46, 45, 29), (24, 40, 39, 23), (18, 34, 33, 17), (31, 47, 46, 30), (25, 41, 40, 24), (19, 35, 34, 18), (16, 32, 47, 31), (26, 42, 41, 25), (20, 36, 35, 19), (32, 48, 63, 47), (42, 58, 57, 41), (36, 52, 51, 35), (43, 59, 58, 42), (37, 53, 52, 36), (44, 60, 59, 43), (38, 54, 53, 37), (45, 61, 60, 44), (39, 55, 54, 38), (33, 49, 48, 32), (46, 62, 61, 45), (40, 56, 55, 39), (34, 50, 49, 33), (47, 63, 62, 46), (41, 57, 56, 40), (35, 51, 50, 34), (339, 79, 78, 338), (341, 73, 72, 340), (343, 67, 66, 342), (344, 64, 79, 339), (345, 74, 73, 341), (346, 68, 67, 343), (347, 75, 74, 345), (348, 69, 68, 346), (349, 76, 75, 347), (350, 70, 69, 348), (351, 77, 76, 349), (352, 71, 70, 350), (353, 65, 64, 344), (338, 78, 77, 351), (340, 72, 71, 352), (342, 66, 65, 353), (78, 94, 93, 77), (72, 88, 87, 71), (66, 82, 81, 65), (79, 95, 94, 78), (73, 89, 88, 72), (67, 83, 82, 66), (64, 80, 95, 79), (74, 90, 89, 73), (68, 84, 83, 67), (75, 91, 90, 74), (69, 85, 84, 68), (76, 92, 91, 75), (70, 86, 85, 69), (77, 93, 92, 76), (71, 87, 86, 70), (65, 81, 80, 64), (93, 109, 108, 92), (87, 103, 102, 86), (81, 97, 96, 80), (94, 110, 109, 93), (88, 104, 103, 87), (82, 98, 97, 81), (95, 111, 110, 94), (89, 105, 104, 88), (83, 99, 98, 82), (80, 96, 111, 95), (90, 106, 105, 89), (84, 100, 99, 83), (91, 107, 106, 90), (85, 101, 100, 84), (92, 108, 107, 91), (86, 102, 101, 85), (108, 124, 123, 107), (102, 118, 117, 101), (109, 125, 124, 108), (103, 119, 118, 102), (97, 113, 112, 96), (110, 126, 125, 109), (104, 120, 119, 103), (98, 114, 113, 97), (111, 127, 126, 110), (105, 121, 120, 104), (99, 115, 114, 98), (96, 112, 127, 111), (106, 122, 121, 105), (100, 116, 115, 99), (107, 123, 122, 106), (101, 117, 116, 100), (116, 132, 131, 115), (123, 139, 138, 122), (117, 133, 132, 116), (124, 140, 139, 123), (118, 134, 133, 117), (125, 141, 140, 124), (119, 135, 134, 118), (113, 129, 128, 112), (126, 142, 141, 125), (120, 136, 135, 119), (114, 130, 129, 113), (127, 143, 142, 126), (121, 137, 136, 120), (115, 131, 130, 114), (112, 128, 143, 127), (122, 138, 137, 121), (137, 153, 152, 136), (131, 147, 146, 130), (128, 144, 159, 143), (138, 154, 153, 137), (132, 148, 147, 131), (139, 155, 154, 138), (133, 149, 148, 132), (140, 156, 155, 139), (134, 150, 149, 133), (141, 157, 156, 140), (135, 151, 150, 134), (129, 145, 144, 128), (142, 158, 157, 141), (136, 152, 151, 135), (130, 146, 145, 129), (143, 159, 158, 142), (167, 166, 177, 178), (162, 161, 171, 172), (168, 167, 178, 179), (163, 162, 172, 173), (164, 163, 173, 174), (165, 164, 174, 175), (161, 160, 170, 171), (172, 171, 182, 183), (179, 178, 189, 190), (173, 172, 183, 184), (174, 173, 184, 185), (175, 174, 185, 186), (176, 175, 186, 187), (177, 176, 187, 188), (171, 170, 181, 182), (178, 177, 188, 189), (189, 188, 199, 200), (183, 182, 193, 194), (190, 189, 200, 201), (184, 183, 194, 195), (185, 184, 195, 196), (186, 185, 196, 197), (187, 186, 197, 198), (188, 187, 198, 199), (182, 181, 192, 193), (200, 199, 211, 212), (194, 193, 205, 206), (201, 200, 212, 213), (195, 194, 206, 207), (196, 195, 207, 208), (197, 196, 208, 209), (198, 197, 209, 210), (199, 198, 210, 211), (193, 192, 204, 205), (205, 204, 215, 216), (212, 211, 222, 223), (206, 205, 216, 217), (213, 212, 223, 224), (207, 206, 217, 218), (208, 207, 218, 219), (209, 208, 219, 220), (210, 209, 220, 221), (211, 210, 221, 222), (222, 221, 233, 234), (216, 215, 227, 228), (223, 222, 234, 235), (217, 216, 228, 229), (224, 223, 235, 236), (218, 217, 229, 230), (219, 218, 230, 231), (220, 219, 231, 232), (221, 220, 232, 233), (234, 233, 244, 245), (228, 227, 238, 239), (235, 234, 245, 246), (229, 228, 239, 240), (236, 235, 246, 247), (230, 229, 240, 241), (231, 230, 241, 242), (232, 231, 242, 243), (233, 232, 243, 244), (245, 244, 255, 256), (239, 238, 249, 250), (246, 245, 256, 257), (240, 239, 250, 251), (247, 246, 257, 258), (241, 240, 251, 252), (242, 241, 252, 253), (243, 242, 253, 254), (244, 243, 254, 255), (255, 254, 265, 266), (256, 255, 266, 267), (250, 249, 260, 261), (257, 256, 267, 268), (251, 250, 261, 262), (258, 257, 268, 269), (252, 251, 262, 263), (253, 252, 263, 264), (254, 253, 264, 265), (266, 265, 276, 277), (267, 266, 277, 278), (261, 260, 271, 272), (268, 267, 278, 279), (262, 261, 272, 273), (269, 268, 279, 280), (263, 262, 273, 274), (264, 263, 274, 275), (265, 264, 275, 276), (277, 276, 287, 288), (278, 277, 288, 289), (272, 271, 282, 283), (279, 278, 289, 290), (273, 272, 283, 284), (280, 279, 290, 291), (274, 273, 284, 285), (275, 274, 285, 286), (276, 275, 286, 287), (287, 286, 297, 298), (288, 287, 298, 299), (289, 288, 299, 300), (283, 282, 293, 294), (290, 289, 300, 301), (284, 283, 294, 295), (291, 290, 301, 302), (285, 284, 295, 296), (286, 285, 296, 297), (298, 297, 308, 309), (299, 298, 309, 310), (300, 299, 310, 311), (294, 293, 304, 305), (301, 300, 311, 312), (295, 294, 305, 306), (302, 301, 312, 313), (296, 295, 306, 307), (297, 296, 307, 308), (309, 308, 319, 320), (310, 309, 320, 321), (311, 310, 321, 322), (305, 304, 315, 316), (312, 311, 322, 323), (306, 305, 316, 317), (313, 312, 323, 324), (307, 306, 317, 318), (308, 307, 318, 319), (319, 318, 329, 330), (320, 319, 330, 331), (321, 320, 331, 332), (322, 321, 332, 333), (316, 315, 326, 327), (323, 322, 333, 334), (317, 316, 327, 328), (324, 323, 334, 335), (318, 317, 328, 329), (203, 169, 180), (337, 165, 175, 176), (160, 226, 170), (166, 337, 176, 177), (203, 180, 191), (170, 226, 181), (203, 191, 202), (181, 226, 192), (203, 202, 214), (192, 226, 204), (203, 214, 225), (204, 226, 215), (203, 225, 237), (215, 226, 227), (227, 226, 238), (238, 226, 249), (203, 248, 259), (249, 226, 260), (203, 259, 270), (260, 226, 271), (203, 270, 281), (271, 226, 282), (203, 281, 292), (203, 292, 303), (282, 226, 293), (203, 303, 314), (293, 226, 304), (203, 314, 325), (304, 226, 315), (203, 325, 336), (315, 226, 326), (330, 329, 163, 164), (203, 336, 169), (331, 330, 164, 165), (332, 331, 165, 337), (326, 226, 160), (333, 332, 337, 166), (327, 326, 160, 161), (334, 333, 166, 167), (328, 327, 161, 162), (335, 334, 167, 168), (329, 328, 162, 163), (63, 339, 338, 62), (57, 341, 340, 56), (51, 343, 342, 50), (48, 344, 339, 63), (58, 345, 341, 57), (52, 346, 343, 51), (59, 347, 345, 58), (53, 348, 346, 52), (60, 349, 347, 59), (54, 350, 348, 53), (61, 351, 349, 60), (55, 352, 350, 54), (49, 353, 344, 48), (62, 338, 351, 61), (56, 340, 352, 55), (50, 342, 353, 49), (1, 0, 15, 14, 13, 12, 11, 10, 9, 8, 7, 6, 5, 4, 3, 2)])
me_circle_003.use_remesh_preserve_volume = False
me_circle_003.use_remesh_preserve_attributes = False
me_circle_003.use_mirror_vertex_groups = False
me_circle_003.update()
me_circle_002 = bpy.data.meshes.new('Circle.002')
me_circle_002.from_pydata([(-1.639e-08, 0.7191, 0.03945), (-0.2752, 0.6644, 0.03945), (-0.5085, 0.5085, 0.03945), (-0.6644, 0.2752, 0.03945), (-0.7191, -2.446e-08, 0.03945), (-0.6644, -0.2752, 0.03945), (-0.5085, -0.5085, 0.03945), (-0.2752, -0.6644, 0.03945), (-1.25e-07, -0.7191, 0.03945), (0.2752, -0.6644, 0.03945), (0.5085, -0.5085, 0.03945), (0.6644, -0.2752, 0.03945), (0.7191, 1.555e-08, 0.03945), (0.6644, 0.2752, 0.03945), (0.5085, 0.5085, 0.03945), (0.2752, 0.6644, 0.03945), (-1.258e-08, 0.8215, 0.1663), (-0.3144, 0.7589, 0.1663), (-0.5809, 0.5809, 0.1663), (-0.7589, 0.3144, 0.1663), (-0.8215, -3.008e-08, 0.1663), (-0.7589, -0.3144, 0.1663), (-0.5809, -0.5809, 0.1663), (-0.3144, -0.7589, 0.1663), (-1.366e-07, -0.8215, 0.1663), (0.3144, -0.7589, 0.1663), (0.5809, -0.5809, 0.1663), (0.7589, -0.3144, 0.1663), (0.8215, 1.563e-08, 0.1663), (0.7589, 0.3144, 0.1663), (0.5809, 0.5809, 0.1663), (0.3144, 0.7589, 0.1663), (-1.258e-08, 0.8215, 0.2155), (-0.3144, 0.7589, 0.2155), (-0.5809, 0.5809, 0.2155), (-0.7589, 0.3144, 0.2155), (-0.8215, -3.008e-08, 0.2155), (-0.7589, -0.3144, 0.2155), (-0.5809, -0.5809, 0.2155), (-0.3144, -0.7589, 0.2155), (-1.366e-07, -0.8215, 0.2155), (0.3144, -0.7589, 0.2155), (0.5809, -0.5809, 0.2155), (0.7589, -0.3144, 0.2155), (0.8215, 1.563e-08, 0.2155), (0.7589, 0.3144, 0.2155), (0.5809, 0.5809, 0.2155), (0.3144, 0.7589, 0.2155), (-0.009065, 0.584, 0.4598), (-0.2275, 0.5406, 0.4598), (-0.4126, 0.4168, 0.4598), (-0.5364, 0.2317, 0.4598), (-0.5798, 0.01328, 0.4598), (-0.5364, -0.2051, 0.4598), (-0.4126, -0.3903, 0.4598), (-0.2275, -0.514, 0.4598), (-0.009065, -0.5575, 0.4598), (0.2093, -0.514, 0.4598), (0.3945, -0.3903, 0.4598), (0.5182, -0.2051, 0.4598), (0.5617, 0.01328, 0.4598), (0.5182, 0.2317, 0.4598), (0.3945, 0.4168, 0.4598), (0.2093, 0.5406, 0.4598), (-0.009065, 0.661, 0.5735), (-0.2569, 0.6117, 0.5735), (-0.467, 0.4713, 0.5735), (-0.6074, 0.2611, 0.5735), (-0.6568, 0.01328, 0.5735), (-0.6074, -0.2346, 0.5735), (-0.467, -0.4447, 0.5735), (-0.2569, -0.5851, 0.5735), (-0.009065, -0.6344, 0.5735), (0.2388, -0.5851, 0.5735), (0.4489, -0.4447, 0.5735), (0.5893, -0.2346, 0.5735), (0.6386, 0.01328, 0.5735), (0.5893, 0.2611, 0.5735), (0.4489, 0.4713, 0.5735), (0.2388, 0.6117, 0.5735), (-0.009065, 0.2701, 2.5), (-0.1073, 0.2506, 2.5), (-0.1907, 0.1949, 2.5), (-0.2463, 0.1116, 2.5), (-0.2659, 0.01328, 2.5), (-0.2463, -0.08501, 2.5), (-0.1907, -0.1683, 2.5), (-0.1073, -0.224, 2.5), (-0.009065, -0.2436, 2.5), (0.08922, -0.224, 2.5), (0.1725, -0.1683, 2.5), (0.2282, -0.08501, 2.5), (0.2478, 0.01328, 2.5), (0.2282, 0.1116, 2.5), (0.1725, 0.1949, 2.5), (0.08922, 0.2506, 2.5), (-0.009065, 0.4189, 2.628), (-0.1643, 0.388, 2.628), (-0.2959, 0.3001, 2.628), (-0.3838, 0.1685, 2.628), (-0.4147, 0.01328, 2.628), (-0.3838, -0.1419, 2.628), (-0.2959, -0.2735, 2.628), (-0.1643, -0.3614, 2.628), (-0.009065, -0.3923, 2.628), (0.1461, -0.3614, 2.628), (0.2777, -0.2735, 2.628), (0.3656, -0.1419, 2.628), (0.3965, 0.01328, 2.628), (0.3656, 0.1685, 2.628), (0.2777, 0.3001, 2.628), (0.1461, 0.388, 2.628), (-0.009065, 0.4189, 2.704), (-0.1643, 0.388, 2.704), (-0.2959, 0.3001, 2.704), (-0.3838, 0.1685, 2.704), (-0.4147, 0.01328, 2.704), (-0.3838, -0.1419, 2.704), (-0.2959, -0.2735, 2.704), (-0.1643, -0.3614, 2.704), (-0.009065, -0.3923, 2.704), (0.1461, -0.3614, 2.704), (0.2777, -0.2735, 2.704), (0.3656, -0.1419, 2.704), (0.3965, 0.01328, 2.704), (0.3656, 0.1685, 2.704), (0.2777, 0.3001, 2.704), (0.1461, 0.388, 2.704), (-0.009065, 0.2363, 2.763), (-0.09441, 0.2193, 2.763), (-0.1668, 0.171, 2.763), (-0.2151, 0.09863, 2.763), (-0.2321, 0.01328, 2.763), (-0.2151, -0.07207, 2.763), (-0.1668, -0.1444, 2.763), (-0.09441, -0.1928, 2.763), (-0.009065, -0.2097, 2.763), (0.07628, -0.1928, 2.763), (0.1486, -0.1444, 2.763), (0.197, -0.07207, 2.763), (0.214, 0.01328, 2.763), (0.197, 0.09863, 2.763), (0.1486, 0.171, 2.763), (0.07628, 0.2193, 2.763), (-0.009065, 0.2634, 2.837), (-0.1048, 0.2443, 2.837), (-0.1859, 0.1901, 2.837), (-0.2401, 0.109, 2.837), (-0.2591, 0.01328, 2.837), (-0.2401, -0.08242, 2.837), (-0.1859, -0.1636, 2.837), (-0.1048, -0.2178, 2.837), (-0.009065, -0.2368, 2.837), (0.08664, -0.2178, 2.837), (0.1678, -0.1636, 2.837), (0.222, -0.08242, 2.837), (0.241, 0.01328, 2.837), (0.222, 0.109, 2.837), (0.1678, 0.1901, 2.837), (0.08664, 0.2443, 2.837), (-0.009065, 0.4253, 3.252), (-0.1667, 0.3939, 3.252), (-0.3004, 0.3046, 3.252), (-0.3897, 0.1709, 3.252), (-0.4211, 0.01328, 3.252), (-0.3897, -0.1444, 3.252), (-0.3004, -0.2781, 3.252), (-0.1667, -0.3674, 3.252), (-0.009065, -0.3987, 3.252), (0.1486, -0.3674, 3.252), (0.2823, -0.2781, 3.252), (0.3716, -0.1444, 3.252), (0.4029, 0.01328, 3.252), (0.3716, 0.1709, 3.252), (0.2823, 0.3046, 3.252), (0.1486, 0.3939, 3.252), (-0.009065, 0.4253, 3.316), (-0.1667, 0.3939, 3.316), (-0.3004, 0.3046, 3.316), (-0.3897, 0.1709, 3.316), (-0.4211, 0.01328, 3.316), (-0.3897, -0.1444, 3.316), (-0.3004, -0.2781, 3.316), (-0.1667, -0.3674, 3.316), (-0.009065, -0.3987, 3.316), (0.1486, -0.3674, 3.316), (0.2823, -0.2781, 3.316), (0.3716, -0.1444, 3.316), (0.4029, 0.01328, 3.316), (0.3716, 0.1709, 3.316), (0.2823, 0.3046, 3.316), (0.1486, 0.3939, 3.316), (-0.009065, 0.1731, 3.385), (-0.07022, 0.1609, 3.385), (-0.1221, 0.1263, 3.385), (-0.1567, 0.07443, 3.385), (-0.1689, 0.01328, 3.385), (-0.1567, -0.04787, 3.385), (-0.1221, -0.09971, 3.385), (-0.07022, -0.1344, 3.385), (-0.009065, -0.1465, 3.385), (0.05209, -0.1344, 3.385), (0.1039, -0.09971, 3.385), (0.1386, -0.04787, 3.385), (0.1507, 0.01328, 3.385), (0.1386, 0.07443, 3.385), (0.1039, 0.1263, 3.385), (0.05209, 0.1609, 3.385), (-0.06203, 0.06624, 3.644), (-0.06203, -0.03968, 3.644), (0.0439, -0.03968, 3.644), (0.0439, 0.06624, 3.644), (-0.06203, 0.06624, 3.741), (-0.06203, -0.03968, 3.741), (0.0439, -0.03968, 3.741), (0.0439, 0.06624, 3.741), (-0.08851, 0.2662, 3.619), (0.07038, 0.2662, 3.619), (-0.08851, 0.2662, 3.765), (0.07038, 0.2662, 3.765), (-0.08851, -0.2397, 3.619), (0.07038, -0.2397, 3.619), (-0.08851, -0.2397, 3.765), (0.07038, -0.2397, 3.765), (-0.08851, 0.09272, 3.941), (-0.08851, -0.06617, 3.941), (0.07038, -0.06617, 3.941), (0.07038, 0.09272, 3.941), (0.4355, -0.1709, 0.9388), (0.3312, -0.327, 0.9388), (-0.4536, -0.1709, 0.9388), (-0.4903, 0.01328, 0.9388), (0.4721, 0.01328, 0.9388), (-0.3493, -0.327, 0.9388), (0.4355, 0.1974, 0.9388), (-0.1932, -0.4313, 0.9388), (-0.1932, 0.4578, 0.9388), (-0.009065, 0.4945, 0.9388), (0.3312, 0.3535, 0.9388), (-0.009065, -0.4679, 0.9388), (-0.3493, 0.3535, 0.9388), (0.1751, 0.4578, 0.9388), (0.1751, -0.4313, 0.9388), (-0.4536, 0.1974, 0.9388)], [], [(11, 12, 28, 27), (5, 6, 22, 21), (12, 13, 29, 28), (6, 7, 23, 22), (0, 1, 17, 16), (13, 14, 30, 29), (7, 8, 24, 23), (1, 2, 18, 17), (14, 15, 31, 30), (8, 9, 25, 24), (2, 3, 19, 18), (15, 0, 16, 31), (9, 10, 26, 25), (3, 4, 20, 19), (10, 11, 27, 26), (4, 5, 21, 20), (29, 30, 46, 45), (23, 24, 40, 39), (17, 18, 34, 33), (30, 31, 47, 46), (24, 25, 41, 40), (18, 19, 35, 34), (31, 16, 32, 47), (25, 26, 42, 41), (19, 20, 36, 35), (26, 27, 43, 42), (20, 21, 37, 36), (27, 28, 44, 43), (21, 22, 38, 37), (28, 29, 45, 44), (22, 23, 39, 38), (16, 17, 33, 32), (44, 45, 61, 60), (38, 39, 55, 54), (32, 33, 49, 48), (45, 46, 62, 61), (39, 40, 56, 55), (33, 34, 50, 49), (46, 47, 63, 62), (40, 41, 57, 56), (34, 35, 51, 50), (47, 32, 48, 63), (41, 42, 58, 57), (35, 36, 52, 51), (42, 43, 59, 58), (36, 37, 53, 52), (43, 44, 60, 59), (37, 38, 54, 53), (59, 60, 76, 75), (53, 54, 70, 69), (60, 61, 77, 76), (54, 55, 71, 70), (48, 49, 65, 64), (61, 62, 78, 77), (55, 56, 72, 71), (49, 50, 66, 65), (62, 63, 79, 78), (56, 57, 73, 72), (50, 51, 67, 66), (63, 48, 64, 79), (57, 58, 74, 73), (51, 52, 68, 67), (58, 59, 75, 74), (52, 53, 69, 68), (229, 228, 91, 90), (231, 230, 85, 84), (228, 232, 92, 91), (230, 233, 86, 85), (232, 234, 93, 92), (233, 235, 87, 86), (237, 236, 81, 80), (234, 238, 94, 93), (235, 239, 88, 87), (236, 240, 82, 81), (238, 241, 95, 94), (239, 242, 89, 88), (240, 243, 83, 82), (241, 237, 80, 95), (242, 229, 90, 89), (243, 231, 84, 83), (95, 80, 96, 111), (89, 90, 106, 105), (83, 84, 100, 99), (90, 91, 107, 106), (84, 85, 101, 100), (91, 92, 108, 107), (85, 86, 102, 101), (92, 93, 109, 108), (86, 87, 103, 102), (80, 81, 97, 96), (93, 94, 110, 109), (87, 88, 104, 103), (81, 82, 98, 97), (94, 95, 111, 110), (88, 89, 105, 104), (82, 83, 99, 98), (97, 98, 114, 113), (110, 111, 127, 126), (104, 105, 121, 120), (98, 99, 115, 114), (111, 96, 112, 127), (105, 106, 122, 121), (99, 100, 116, 115), (106, 107, 123, 122), (100, 101, 117, 116), (107, 108, 124, 123), (101, 102, 118, 117), (108, 109, 125, 124), (102, 103, 119, 118), (96, 97, 113, 112), (109, 110, 126, 125), (103, 104, 120, 119), (118, 119, 135, 134), (112, 113, 129, 128), (125, 126, 142, 141), (119, 120, 136, 135), (113, 114, 130, 129), (126, 127, 143, 142), (120, 121, 137, 136), (114, 115, 131, 130), (127, 112, 128, 143), (121, 122, 138, 137), (115, 116, 132, 131), (122, 123, 139, 138), (116, 117, 133, 132), (123, 124, 140, 139), (117, 118, 134, 133), (124, 125, 141, 140), (139, 140, 156, 155), (133, 134, 150, 149), (140, 141, 157, 156), (134, 135, 151, 150), (128, 129, 145, 144), (141, 142, 158, 157), (135, 136, 152, 151), (129, 130, 146, 145), (142, 143, 159, 158), (136, 137, 153, 152), (130, 131, 147, 146), (143, 128, 144, 159), (137, 138, 154, 153), (131, 132, 148, 147), (138, 139, 155, 154), (132, 133, 149, 148), (154, 155, 171, 170), (148, 149, 165, 164), (155, 156, 172, 171), (149, 150, 166, 165), (156, 157, 173, 172), (150, 151, 167, 166), (144, 145, 161, 160), (157, 158, 174, 173), (151, 152, 168, 167), (145, 146, 162, 161), (158, 159, 175, 174), (152, 153, 169, 168), (146, 147, 163, 162), (159, 144, 160, 175), (153, 154, 170, 169), (147, 148, 164, 163), (175, 160, 176, 191), (169, 170, 186, 185), (163, 164, 180, 179), (170, 171, 187, 186), (164, 165, 181, 180), (171, 172, 188, 187), (165, 166, 182, 181), (172, 173, 189, 188), (166, 167, 183, 182), (160, 161, 177, 176), (173, 174, 190, 189), (167, 168, 184, 183), (161, 162, 178, 177), (174, 175, 191, 190), (168, 169, 185, 184), (162, 163, 179, 178), (190, 191, 207, 206), (184, 185, 201, 200), (178, 179, 195, 194), (191, 176, 192, 207), (185, 186, 202, 201), (179, 180, 196, 195), (186, 187, 203, 202), (180, 181, 197, 196), (187, 188, 204, 203), (181, 182, 198, 197), (188, 189, 205, 204), (182, 183, 199, 198), (176, 177, 193, 192), (189, 190, 206, 205), (183, 184, 200, 199), (177, 178, 194, 193), (198, 194, 206, 202), (210, 214, 223, 221), (198, 202, 210, 209), (202, 206, 211, 210), (206, 194, 208, 211), (194, 198, 209, 208), (215, 212, 224, 227), (210, 211, 215, 214), (208, 212, 218, 216), (208, 209, 213, 212), (217, 216, 218, 219), (212, 215, 219, 218), (215, 211, 217, 219), (211, 208, 216, 217), (220, 221, 223, 222), (213, 209, 220, 222), (209, 210, 221, 220), (214, 213, 222, 223), (225, 226, 227, 224), (212, 213, 225, 224), (213, 214, 226, 225), (214, 215, 227, 226), (74, 75, 228, 229), (68, 69, 230, 231), (75, 76, 232, 228), (69, 70, 233, 230), (76, 77, 234, 232), (70, 71, 235, 233), (64, 65, 236, 237), (77, 78, 238, 234), (71, 72, 239, 235), (65, 66, 240, 236), (78, 79, 241, 238), (72, 73, 242, 239), (66, 67, 243, 240), (79, 64, 237, 241), (73, 74, 229, 242), (67, 68, 231, 243), (197, 198, 194, 195, 196), (201, 202, 198, 199, 200), (205, 206, 202, 203, 204), (206, 207, 192, 193, 194), (2, 1, 0, 15, 14, 13, 12, 11, 10, 9, 8, 7, 6, 5, 4, 3)])
me_circle_002.use_remesh_preserve_volume = False
me_circle_002.use_remesh_preserve_attributes = False
me_circle_002.use_mirror_vertex_groups = False
me_circle_002.update()
me_circle_001 = bpy.data.meshes.new('Circle.001')
me_circle_001.from_pydata([(3.387e-05, 0.7952, 0.004102), (-0.3043, 0.7347, 0.004102), (-0.5623, 0.5623, 0.004102), (-0.7347, 0.3043, 0.004102), (-0.7952, -3.361e-06, 0.004102), (-0.7347, -0.3043, 0.004102), (-0.5623, -0.5623, 0.004102), (-0.3043, -0.7347, 0.004102), (3.375e-05, -0.7952, 0.004102), (0.3044, -0.7347, 0.004102), (0.5624, -0.5623, 0.004102), (0.7347, -0.3043, 0.004102), (0.7953, -3.317e-06, 0.004102), (0.7347, 0.3043, 0.004102), (0.5624, 0.5623, 0.004102), (0.3044, 0.7347, 0.004102), (3.387e-05, 0.8827, 0.1285), (-0.3378, 0.8155, 0.1285), (-0.6241, 0.6242, 0.1285), (-0.8155, 0.3378, 0.1285), (-0.8827, -3.366e-06, 0.1285), (-0.8155, -0.3378, 0.1285), (-0.6241, -0.6242, 0.1285), (-0.3378, -0.8155, 0.1285), (3.373e-05, -0.8827, 0.1285), (0.3378, -0.8155, 0.1285), (0.6242, -0.6242, 0.1285), (0.8155, -0.3378, 0.1285), (0.8827, -3.317e-06, 0.1285), (0.8155, 0.3378, 0.1285), (0.6242, 0.6242, 0.1285), (0.3378, 0.8155, 0.1285), (0.002364, 0.805, 0.1618), (-0.3058, 0.7437, 0.1618), (-0.567, 0.5691, 0.1618), (-0.7416, 0.3079, 0.1618), (-0.8028, -0.0002323, 0.1618), (-0.7416, -0.3084, 0.1618), (-0.567, -0.5696, 0.1618), (-0.3058, -0.7442, 0.1618), (0.002364, -0.8054, 0.1618), (0.3105, -0.7442, 0.1618), (0.5717, -0.5696, 0.1618), (0.7463, -0.3084, 0.1618), (0.8076, -0.0002323, 0.1618), (0.7463, 0.3079, 0.1618), (0.5717, 0.5691, 0.1618), (0.3105, 0.7437, 0.1618), (0.002432, 0.5004, 0.357), (-0.1891, 0.4623, 0.357), (-0.3516, 0.3537, 0.357), (-0.4601, 0.1913, 0.357), (-0.4982, -0.0002389, 0.357), (-0.4601, -0.1918, 0.357), (-0.3516, -0.3542, 0.357), (-0.1891, -0.4627, 0.357), (0.002432, -0.5009, 0.357), (0.194, -0.4627, 0.357), (0.3564, -0.3542, 0.357), (0.4649, -0.1918, 0.357), (0.503, -0.0002389, 0.357), (0.4649, 0.1913, 0.357), (0.3564, 0.3537, 0.357), (0.194, 0.4623, 0.357), (0.002432, 0.31, 2.124), (-0.1163, 0.2864, 2.124), (-0.2169, 0.2191, 2.124), (-0.2842, 0.1185, 2.124), (-0.3078, -0.0002389, 2.124), (-0.2842, -0.119, 2.124), (-0.2169, -0.2196, 2.124), (-0.1163, -0.2869, 2.124), (0.002432, -0.3105, 2.124), (0.1212, -0.2869, 2.124), (0.2218, -0.2196, 2.124), (0.2891, -0.119, 2.124), (0.3127, -0.0002389, 2.124), (0.2891, 0.1185, 2.124), (0.2218, 0.2191, 2.124), (0.1212, 0.2864, 2.124), (0.002432, 0.4884, 2.264), (-0.1846, 0.4512, 2.264), (-0.3431, 0.3453, 2.264), (-0.4491, 0.1868, 2.264), (-0.4863, -0.0002389, 2.264), (-0.4491, -0.1872, 2.264), (-0.3431, -0.3458, 2.264), (-0.1846, -0.4517, 2.264), (0.002432, -0.4889, 2.264), (0.1894, -0.4517, 2.264), (0.348, -0.3458, 2.264), (0.4539, -0.1872, 2.264), (0.4911, -0.0002389, 2.264), (0.4539, 0.1868, 2.264), (0.348, 0.3453, 2.264), (0.1894, 0.4512, 2.264), (0.002432, 0.4884, 2.299), (-0.1846, 0.4512, 2.299), (-0.3431, 0.3453, 2.299), (-0.4491, 0.1868, 2.299), (-0.4863, -0.0002389, 2.299), (-0.4491, -0.1872, 2.299), (-0.3431, -0.3458, 2.299), (-0.1846, -0.4517, 2.299), (0.002432, -0.4889, 2.299), (0.1894, -0.4517, 2.299), (0.348, -0.3458, 2.299), (0.4539, -0.1872, 2.299), (0.4911, -0.0002389, 2.299), (0.4539, 0.1868, 2.299), (0.348, 0.3453, 2.299), (0.1894, 0.4512, 2.299), (0.002432, 0.3124, 2.369), (-0.1172, 0.2886, 2.369), (-0.2186, 0.2208, 2.369), (-0.2864, 0.1194, 2.369), (-0.3102, -0.0002389, 2.369), (-0.2864, -0.1199, 2.369), (-0.2186, -0.2213, 2.369), (-0.1172, -0.2891, 2.369), (0.002432, -0.3129, 2.369), (0.1221, -0.2891, 2.369), (0.2235, -0.2213, 2.369), (0.2913, -0.1199, 2.369), (0.3151, -0.0002389, 2.369), (0.2913, 0.1194, 2.369), (0.2235, 0.2208, 2.369), (0.1221, 0.2886, 2.369), (0.002432, 0.3124, 2.501), (-0.1172, 0.2886, 2.501), (-0.2186, 0.2208, 2.501), (-0.2864, 0.1194, 2.501), (-0.3102, -0.0002389, 2.501), (-0.2864, -0.1199, 2.501), (-0.2186, -0.2213, 2.501), (-0.1172, -0.2891, 2.501), (0.002432, -0.3129, 2.501), (0.1221, -0.2891, 2.501), (0.2235, -0.2213, 2.501), (0.2913, -0.1199, 2.501), (0.3151, -0.0002389, 2.501), (0.2913, 0.1194, 2.501), (0.2235, 0.2208, 2.501), (0.1221, 0.2886, 2.501), (0.002432, 0.5753, 2.888), (-0.2178, 0.5315, 2.888), (-0.4046, 0.4068, 2.888), (-0.5293, 0.22, 2.888), (-0.5732, -0.0002389, 2.888), (-0.5293, -0.2205, 2.888), (-0.4046, -0.4072, 2.888), (-0.2178, -0.532, 2.888), (0.002432, -0.5758, 2.888), (0.2227, -0.532, 2.888), (0.4094, -0.4072, 2.888), (0.5342, -0.2205, 2.888), (0.578, -0.0002389, 2.888), (0.5342, 0.22, 2.888), (0.4094, 0.4068, 2.888), (0.2227, 0.5315, 2.888), (0.002432, 0.5753, 3.247), (-0.2178, 0.5315, 3.014), (-0.4046, 0.4068, 3.247), (-0.5293, 0.22, 3.014), (-0.5732, -0.0002389, 3.247), (-0.5293, -0.2205, 3.014), (-0.4046, -0.4072, 3.247), (-0.2178, -0.532, 3.014), (0.002432, -0.5758, 3.247), (0.2227, -0.532, 3.014), (0.4094, -0.4072, 3.247), (0.5342, -0.2205, 3.014), (0.578, -0.0002389, 3.247), (0.5342, 0.22, 3.014), (0.4094, 0.4068, 3.247), (0.2227, 0.5315, 3.014), (0.002432, 0.1042, 3.091), (-0.03753, 0.09623, 3.091), (-0.07141, 0.0736, 3.091), (-0.09404, 0.03972, 3.091), (-0.102, -0.0002389, 3.091), (-0.09404, -0.0402, 3.091), (-0.07141, -0.07408, 3.091), (-0.03753, -0.09671, 3.091), (0.002432, -0.1047, 3.091), (0.04239, -0.09671, 3.091), (0.07627, -0.07408, 3.091), (0.0989, -0.0402, 3.091), (0.1069, -0.0002389, 3.091), (0.0989, 0.03972, 3.091), (0.07627, 0.0736, 3.091), (0.04239, 0.09623, 3.091), (0.002432, -0.0002389, 3.336), (0.4503, -0.1857, 2.97), (0.4872, -0.0002389, 2.97), (-0.4454, -0.1857, 2.97), (-0.3403, -0.343, 2.97), (0.4503, 0.1853, 2.97), (-0.1831, -0.4481, 2.97), (0.002432, 0.4845, 2.97), (-0.1831, 0.4476, 2.97), (0.3452, 0.3425, 2.97), (0.002432, -0.485, 2.97), (-0.3403, 0.3425, 2.97), (0.1879, 0.4476, 2.97), (0.1879, -0.4481, 2.97), (-0.4454, 0.1853, 2.97), (0.3452, -0.343, 2.97), (-0.4823, -0.0002389, 2.97), (0.5446, -0.2248, 0.4776), (0.5893, -0.0002389, 0.4776), (-0.5398, -0.2248, 0.4776), (-0.4126, -0.4152, 0.4776), (0.5446, 0.2244, 0.4776), (-0.2222, -0.5425, 0.4776), (0.002432, 0.5866, 0.4776), (-0.2222, 0.542, 0.4776), (0.4174, 0.4148, 0.4776), (0.002432, -0.5871, 0.4776), (-0.4126, 0.4148, 0.4776), (0.227, 0.542, 0.4776), (0.227, -0.5425, 0.4776), (-0.5398, 0.2244, 0.4776), (0.4174, -0.4152, 0.4776), (-0.5845, -0.0002389, 0.4776)], [], [(12, 28, 27, 11), (6, 22, 21, 5), (13, 29, 28, 12), (7, 23, 22, 6), (1, 17, 16, 0), (14, 30, 29, 13), (8, 24, 23, 7), (2, 18, 17, 1), (15, 31, 30, 14), (9, 25, 24, 8), (3, 19, 18, 2), (0, 16, 31, 15), (10, 26, 25, 9), (4, 20, 19, 3), (11, 27, 26, 10), (5, 21, 20, 4), (30, 46, 45, 29), (24, 40, 39, 23), (18, 34, 33, 17), (31, 47, 46, 30), (25, 41, 40, 24), (19, 35, 34, 18), (16, 32, 47, 31), (26, 42, 41, 25), (20, 36, 35, 19), (27, 43, 42, 26), (21, 37, 36, 20), (28, 44, 43, 27), (22, 38, 37, 21), (29, 45, 44, 28), (23, 39, 38, 22), (17, 33, 32, 16), (45, 61, 60, 44), (39, 55, 54, 38), (33, 49, 48, 32), (46, 62, 61, 45), (40, 56, 55, 39), (34, 50, 49, 33), (47, 63, 62, 46), (41, 57, 56, 40), (35, 51, 50, 34), (32, 48, 63, 47), (42, 58, 57, 41), (36, 52, 51, 35), (43, 59, 58, 42), (37, 53, 52, 36), (44, 60, 59, 43), (38, 54, 53, 37), (210, 76, 75, 209), (212, 70, 69, 211), (213, 77, 76, 210), (214, 71, 70, 212), (216, 65, 64, 215), (217, 78, 77, 213), (218, 72, 71, 214), (219, 66, 65, 216), (220, 79, 78, 217), (221, 73, 72, 218), (222, 67, 66, 219), (215, 64, 79, 220), (223, 74, 73, 221), (224, 68, 67, 222), (209, 75, 74, 223), (211, 69, 68, 224), (77, 93, 92, 76), (71, 87, 86, 70), (65, 81, 80, 64), (78, 94, 93, 77), (72, 88, 87, 71), (66, 82, 81, 65), (79, 95, 94, 78), (73, 89, 88, 72), (67, 83, 82, 66), (64, 80, 95, 79), (74, 90, 89, 73), (68, 84, 83, 67), (75, 91, 90, 74), (69, 85, 84, 68), (76, 92, 91, 75), (70, 86, 85, 69), (92, 108, 107, 91), (86, 102, 101, 85), (93, 109, 108, 92), (87, 103, 102, 86), (81, 97, 96, 80), (94, 110, 109, 93), (88, 104, 103, 87), (82, 98, 97, 81), (95, 111, 110, 94), (89, 105, 104, 88), (83, 99, 98, 82), (80, 96, 111, 95), (90, 106, 105, 89), (84, 100, 99, 83), (91, 107, 106, 90), (85, 101, 100, 84), (107, 123, 122, 106), (101, 117, 116, 100), (108, 124, 123, 107), (102, 118, 117, 101), (109, 125, 124, 108), (103, 119, 118, 102), (97, 113, 112, 96), (110, 126, 125, 109), (104, 120, 119, 103), (98, 114, 113, 97), (111, 127, 126, 110), (105, 121, 120, 104), (99, 115, 114, 98), (96, 112, 127, 111), (106, 122, 121, 105), (100, 116, 115, 99), (112, 128, 143, 127), (122, 138, 137, 121), (116, 132, 131, 115), (123, 139, 138, 122), (117, 133, 132, 116), (124, 140, 139, 123), (118, 134, 133, 117), (125, 141, 140, 124), (119, 135, 134, 118), (113, 129, 128, 112), (126, 142, 141, 125), (120, 136, 135, 119), (114, 130, 129, 113), (127, 143, 142, 126), (121, 137, 136, 120), (115, 131, 130, 114), (130, 146, 145, 129), (143, 159, 158, 142), (137, 153, 152, 136), (131, 147, 146, 130), (128, 144, 159, 143), (138, 154, 153, 137), (132, 148, 147, 131), (139, 155, 154, 138), (133, 149, 148, 132), (140, 156, 155, 139), (134, 150, 149, 133), (141, 157, 156, 140), (135, 151, 150, 134), (129, 145, 144, 128), (142, 158, 157, 141), (136, 152, 151, 135), (151, 167, 166, 150), (145, 161, 160, 144), (158, 174, 173, 157), (152, 168, 167, 151), (146, 162, 161, 145), (159, 175, 174, 158), (153, 169, 168, 152), (147, 163, 162, 146), (144, 160, 175, 159), (154, 170, 169, 153), (148, 164, 163, 147), (155, 171, 170, 154), (149, 165, 164, 148), (156, 172, 171, 155), (150, 166, 165, 149), (157, 173, 172, 156), (194, 188, 187, 193), (196, 182, 181, 195), (197, 189, 188, 194), (198, 183, 182, 196), (200, 177, 176, 199), (201, 190, 189, 197), (202, 184, 183, 198), (203, 178, 177, 200), (204, 191, 190, 201), (205, 185, 184, 202), (206, 179, 178, 203), (199, 176, 191, 204), (207, 186, 185, 205), (208, 180, 179, 206), (193, 187, 186, 207), (195, 181, 180, 208), (172, 194, 193, 171), (166, 196, 195, 165), (173, 197, 194, 172), (167, 198, 196, 166), (161, 200, 199, 160), (174, 201, 197, 173), (168, 202, 198, 167), (162, 203, 200, 161), (175, 204, 201, 174), (169, 205, 202, 168), (163, 206, 203, 162), (160, 199, 204, 175), (170, 207, 205, 169), (164, 208, 206, 163), (171, 193, 207, 170), (165, 195, 208, 164), (187, 192, 186), (181, 192, 180), (188, 192, 187), (182, 192, 181), (189, 192, 188), (183, 192, 182), (177, 192, 176), (190, 192, 189), (184, 192, 183), (178, 192, 177), (191, 192, 190), (185, 192, 184), (179, 192, 178), (176, 192, 191), (186, 192, 185), (180, 192, 179), (60, 210, 209, 59), (54, 212, 211, 53), (61, 213, 210, 60), (55, 214, 212, 54), (49, 216, 215, 48), (62, 217, 213, 61), (56, 218, 214, 55), (50, 219, 216, 49), (63, 220, 217, 62), (57, 221, 218, 56), (51, 222, 219, 50), (48, 215, 220, 63), (58, 223, 221, 57), (52, 224, 222, 51), (59, 209, 223, 58), (53, 211, 224, 52), (2, 1, 0, 15, 14, 13, 12, 11, 10, 9, 8, 7, 6, 5, 4, 3)])
me_circle_001.use_remesh_preserve_volume = False
me_circle_001.use_remesh_preserve_attributes = False
me_circle_001.use_mirror_vertex_groups = False
me_circle_001.update()
me_circle = bpy.data.meshes.new('Circle')
me_circle.from_pydata([(-1.04e-08, 0.8005, 0.03384), (-0.3063, 0.7396, 0.03384), (-0.566, 0.566, 0.03384), (-0.7396, 0.3063, 0.03384), (-0.8005, -3.227e-08, 0.03384), (-0.7396, -0.3063, 0.03384), (-0.566, -0.566, 0.03384), (-0.3063, -0.7396, 0.03384), (-1.313e-07, -0.8005, 0.03384), (0.3063, -0.7396, 0.03384), (0.566, -0.566, 0.03384), (0.7396, -0.3063, 0.03384), (0.8005, 1.227e-08, 0.03384), (0.7396, 0.3063, 0.03384), (0.566, 0.566, 0.03384), (0.3063, 0.7396, 0.03384), (-9.19e-09, 0.7533, 0.1258), (-0.2883, 0.696, 0.1258), (-0.5327, 0.5327, 0.1258), (-0.696, 0.2883, 0.1258), (-0.7533, -3.017e-08, 0.1258), (-0.696, -0.2883, 0.1258), (-0.5327, -0.5327, 0.1258), (-0.2883, -0.696, 0.1258), (-1.229e-07, -0.7533, 0.1258), (0.2883, -0.696, 0.1258), (0.5327, -0.5327, 0.1258), (0.696, -0.2883, 0.1258), (0.7533, 1.174e-08, 0.1258), (0.696, 0.2883, 0.1258), (0.5327, 0.5327, 0.1258), (0.2883, 0.696, 0.1258), (-1.437e-08, 0.8178, 0.2794), (-0.313, 0.7556, 0.2794), (-0.5783, 0.5783, 0.2794), (-0.7556, 0.313, 0.2794), (-0.8178, -3.28e-08, 0.2794), (-0.7556, -0.313, 0.2794), (-0.5783, -0.5783, 0.2794), (-0.313, -0.7556, 0.2794), (-1.379e-07, -0.8178, 0.2794), (0.313, -0.7556, 0.2794), (0.5783, -0.5783, 0.2794), (0.7556, -0.313, 0.2794), (0.8178, 1.27e-08, 0.2794), (0.7556, 0.313, 0.2794), (0.5783, 0.5783, 0.2794), (0.313, 0.7556, 0.2794), (-1.04e-08, 0.8005, 0.4243), (-0.3063, 0.7396, 0.4243), (-0.566, 0.566, 0.4243), (-0.7396, 0.3063, 0.4243), (-0.8005, -3.227e-08, 0.4243), (-0.7396, -0.3063, 0.4243), (-0.566, -0.566, 0.4243), (-0.3063, -0.7396, 0.4243), (-1.313e-07, -0.8005, 0.4243), (0.3063, -0.7396, 0.4243), (0.566, -0.566, 0.4243), (0.7396, -0.3063, 0.4243), (0.8005, 1.227e-08, 0.4243), (0.7396, 0.3063, 0.4243), (0.566, 0.566, 0.4243), (0.3063, 0.7396, 0.4243), (-2.252e-08, 0.4286, 1.748), (-0.164, 0.396, 1.748), (-0.3031, 0.3031, 1.748), (-0.396, 0.164, 1.748), (-0.4286, -1.343e-08, 1.748), (-0.396, -0.164, 1.748), (-0.3031, -0.3031, 1.748), (-0.164, -0.396, 1.748), (-8.724e-08, -0.4286, 1.748), (0.164, -0.396, 1.748), (0.3031, -0.3031, 1.748), (0.396, -0.164, 1.748), (0.4286, 1.041e-08, 1.748), (0.396, 0.164, 1.748), (0.3031, 0.3031, 1.748), (0.164, 0.396, 1.748), (-1.984e-08, 0.4674, 1.868), (-0.1789, 0.4319, 1.868), (-0.3305, 0.3305, 1.868), (-0.4319, 0.1789, 1.868), (-0.4674, -1.448e-08, 1.868), (-0.4319, -0.1789, 1.868), (-0.3305, -0.3305, 1.868), (-0.1789, -0.4319, 1.868), (-9.042e-08, -0.4674, 1.868), (0.1789, -0.4319, 1.868), (0.3305, -0.3305, 1.868), (0.4319, -0.1789, 1.868), (0.4674, 1.153e-08, 1.868), (0.4319, 0.1789, 1.868), (0.3305, 0.3305, 1.868), (0.1789, 0.4319, 1.868), (-0.01337, 0.5669, 1.947), (-0.23, 0.5238, 1.947), (-0.4136, 0.4011, 1.947), (-0.5363, 0.2175, 1.947), (-0.5794, 0.0008384, 1.947), (-0.5363, -0.2158, 1.947), (-0.4136, -0.3994, 1.947), (-0.23, -0.5221, 1.947), (-0.01337, -0.5652, 1.947), (0.2033, -0.5221, 1.947), (0.3869, -0.3994, 1.947), (0.5096, -0.2158, 1.947), (0.5527, 0.0008384, 1.947), (0.5096, 0.2175, 1.947), (0.3869, 0.4011, 1.947), (0.2033, 0.5238, 1.947), (-0.01337, 0.4739, 2.069), (-0.1944, 0.4379, 2.069), (-0.3479, 0.3353, 2.069), (-0.4504, 0.1819, 2.069), (-0.4864, 0.0008384, 2.069), (-0.4504, -0.1802, 2.069), (-0.3479, -0.3337, 2.069), (-0.1944, -0.4362, 2.069), (-0.01337, -0.4722, 2.069), (0.1677, -0.4362, 2.069), (0.3211, -0.3337, 2.069), (0.4237, -0.1802, 2.069), (0.4597, 0.0008384, 2.069), (0.4237, 0.1819, 2.069), (0.3211, 0.3353, 2.069), (0.1677, 0.4379, 2.069), (-0.1547, 0.3421, 2.069), (-0.01337, 0.3702, 2.069), (-0.2746, 0.262, 2.069), (-0.3546, 0.1422, 2.069), (-0.3828, 0.0008384, 2.069), (-0.3546, -0.1405, 2.069), (-0.2746, -0.2604, 2.069), (-0.1547, -0.3404, 2.069), (-0.01337, -0.3685, 2.069), (0.128, -0.3404, 2.069), (0.2478, -0.2604, 2.069), (0.3279, -0.1405, 2.069), (0.356, 0.0008384, 2.069), (0.3279, 0.1422, 2.069), (0.2478, 0.262, 2.069), (0.128, 0.3421, 2.069), (-0.01337, 0.4739, 2.341), (-0.1944, 0.4379, 2.341), (-0.3479, 0.3353, 2.341), (-0.4504, 0.1819, 2.341), (-0.4864, 0.0008384, 2.341), (-0.4504, -0.1802, 2.341), (-0.3479, -0.3337, 2.341), (-0.1944, -0.4362, 2.341), (-0.01337, -0.4722, 2.341), (0.1677, -0.4362, 2.341), (0.3211, -0.3337, 2.341), (0.4237, -0.1802, 2.341), (0.4597, 0.0008384, 2.341), (0.4237, 0.1819, 2.341), (0.3211, 0.3353, 2.341), (0.1677, 0.4379, 2.341), (-0.1547, 0.3421, 2.341), (-0.01337, 0.3702, 2.341), (-0.2746, 0.262, 2.341), (-0.3546, 0.1422, 2.341), (-0.3828, 0.0008384, 2.341), (-0.3546, -0.1405, 2.341), (-0.2746, -0.2604, 2.341), (-0.1547, -0.3404, 2.341), (-0.01337, -0.3685, 2.341), (0.128, -0.3404, 2.341), (0.2478, -0.2604, 2.341), (0.3279, -0.1405, 2.341), (0.356, 0.0008384, 2.341), (0.3279, 0.1422, 2.341), (0.2478, 0.262, 2.341), (0.128, 0.3421, 2.341), (0.5992, -0.2482, 0.7064), (0.4586, -0.4586, 0.7064), (-0.5992, -0.2482, 0.7064), (-0.6485, -2.446e-08, 0.7064), (0.6485, 1.162e-08, 0.7064), (-0.4586, -0.4586, 0.7064), (0.5992, 0.2482, 0.7064), (-0.2482, -0.5992, 0.7064), (-0.2482, 0.5992, 0.7064), (-1.957e-08, 0.6485, 0.7064), (0.4586, 0.4586, 0.7064), (-1.175e-07, -0.6485, 0.7064), (-0.4586, 0.4586, 0.7064), (0.2482, 0.5992, 0.7064), (0.2482, -0.5992, 0.7064), (-0.5992, 0.2482, 0.7064)], [], [(10, 11, 27, 26), (4, 5, 21, 20), (11, 12, 28, 27), (5, 6, 22, 21), (12, 13, 29, 28), (6, 7, 23, 22), (0, 1, 17, 16), (13, 14, 30, 29), (7, 8, 24, 23), (1, 2, 18, 17), (14, 15, 31, 30), (8, 9, 25, 24), (2, 3, 19, 18), (15, 0, 16, 31), (9, 10, 26, 25), (3, 4, 20, 19), (16, 17, 33, 32), (29, 30, 46, 45), (23, 24, 40, 39), (17, 18, 34, 33), (30, 31, 47, 46), (24, 25, 41, 40), (18, 19, 35, 34), (31, 16, 32, 47), (25, 26, 42, 41), (19, 20, 36, 35), (26, 27, 43, 42), (20, 21, 37, 36), (27, 28, 44, 43), (21, 22, 38, 37), (28, 29, 45, 44), (22, 23, 39, 38), (37, 38, 54, 53), (44, 45, 61, 60), (38, 39, 55, 54), (32, 33, 49, 48), (45, 46, 62, 61), (39, 40, 56, 55), (33, 34, 50, 49), (46, 47, 63, 62), (40, 41, 57, 56), (34, 35, 51, 50), (47, 32, 48, 63), (41, 42, 58, 57), (35, 36, 52, 51), (42, 43, 59, 58), (36, 37, 53, 52), (43, 44, 60, 59), (177, 176, 75, 74), (179, 178, 69, 68), (176, 180, 76, 75), (178, 181, 70, 69), (180, 182, 77, 76), (181, 183, 71, 70), (185, 184, 65, 64), (182, 186, 78, 77), (183, 187, 72, 71), (184, 188, 66, 65), (186, 189, 79, 78), (187, 190, 73, 72), (188, 191, 67, 66), (189, 185, 64, 79), (190, 177, 74, 73), (191, 179, 68, 67), (79, 64, 80, 95), (73, 74, 90, 89), (67, 68, 84, 83), (74, 75, 91, 90), (68, 69, 85, 84), (75, 76, 92, 91), (69, 70, 86, 85), (76, 77, 93, 92), (70, 71, 87, 86), (64, 65, 81, 80), (77, 78, 94, 93), (71, 72, 88, 87), (65, 66, 82, 81), (78, 79, 95, 94), (72, 73, 89, 88), (66, 67, 83, 82), (94, 95, 111, 110), (88, 89, 105, 104), (82, 83, 99, 98), (95, 80, 96, 111), (89, 90, 106, 105), (83, 84, 100, 99), (90, 91, 107, 106), (84, 85, 101, 100), (91, 92, 108, 107), (85, 86, 102, 101), (92, 93, 109, 108), (86, 87, 103, 102), (80, 81, 97, 96), (93, 94, 110, 109), (87, 88, 104, 103), (81, 82, 98, 97), (106, 107, 123, 122), (100, 101, 117, 116), (107, 108, 124, 123), (101, 102, 118, 117), (108, 109, 125, 124), (102, 103, 119, 118), (96, 97, 113, 112), (109, 110, 126, 125), (103, 104, 120, 119), (97, 98, 114, 113), (110, 111, 127, 126), (104, 105, 121, 120), (98, 99, 115, 114), (111, 96, 112, 127), (105, 106, 122, 121), (99, 100, 116, 115), (128, 130, 131, 132, 133, 134, 135, 136, 137, 138, 139, 140, 141, 142, 143, 129), (128, 129, 112, 113), (143, 142, 174, 175), (127, 112, 144, 159), (120, 136, 168, 152), (133, 132, 116, 117), (141, 125, 157, 173), (132, 131, 163, 164), (121, 122, 154, 153), (137, 136, 120, 121), (142, 141, 173, 174), (126, 127, 159, 158), (124, 140, 172, 156), (141, 140, 124, 125), (131, 130, 162, 163), (115, 116, 148, 147), (136, 135, 167, 168), (162, 160, 145, 146), (163, 162, 146, 147), (164, 163, 147, 148), (166, 165, 149, 150), (167, 166, 150, 151), (168, 167, 151, 152), (170, 169, 153, 154), (171, 170, 154, 155), (172, 171, 155, 156), (174, 173, 157, 158), (175, 174, 158, 159), (161, 175, 159, 144), (122, 123, 155, 154), (138, 137, 169, 170), (117, 118, 150, 149), (137, 121, 153, 169), (116, 132, 164, 148), (129, 143, 175, 161), (123, 124, 156, 155), (139, 138, 170, 171), (118, 119, 151, 150), (134, 133, 165, 166), (113, 114, 146, 145), (133, 117, 149, 165), (112, 129, 161, 144), (140, 139, 171, 172), (119, 120, 152, 151), (135, 134, 166, 167), (114, 115, 147, 146), (130, 128, 160, 162), (128, 113, 145, 160), (125, 126, 158, 157), (58, 59, 176, 177), (52, 53, 178, 179), (59, 60, 180, 176), (53, 54, 181, 178), (60, 61, 182, 180), (54, 55, 183, 181), (48, 49, 184, 185), (61, 62, 186, 182), (55, 56, 187, 183), (49, 50, 188, 184), (62, 63, 189, 186), (56, 57, 190, 187), (50, 51, 191, 188), (63, 48, 185, 189), (57, 58, 177, 190), (51, 52, 179, 191), (2, 1, 0, 15, 14, 13, 12, 11, 10, 9, 8, 7, 6, 5, 4, 3)])
me_circle.use_remesh_preserve_volume = False
me_circle.use_remesh_preserve_attributes = False
me_circle.use_mirror_vertex_groups = False
me_circle.update()

# ---- objects
ob_bishop = bpy.data.objects.new('bishop', me_circle_004)
ob_pawn = bpy.data.objects.new('Pawn', me_circle_003)
ob_king = bpy.data.objects.new('King', me_circle_002)
ob_queen = bpy.data.objects.new('Queen', me_circle_001)
ob_rook = bpy.data.objects.new('Rook', me_circle)

# ---- transforms, parenting, visibility, modifiers, constraints
ob_bishop.location = (0.0, 0.0, 0.0)
ob_bishop.lineart.crease_threshold = 0.0
ob_pawn.location = (0.0, 6.017, 0.0)
ob_pawn.scale = (0.6291, 0.6291, 0.6291)
ob_pawn.hide_viewport = True
ob_pawn.lineart.crease_threshold = 0.0
ob_king.location = (0.0, -5.637, 0.0)
ob_king.hide_viewport = True
ob_king.lineart.crease_threshold = 0.0
ob_queen.location = (0.0, 3.695, 0.0)
ob_queen.hide_viewport = True
ob_queen.lineart.crease_threshold = 0.0
ob_rook.location = (0.0, -3.408, 0.0)
ob_rook.hide_viewport = True
ob_rook.lineart.crease_threshold = 0.0

# ---- collection membership
col_collection_1.objects.link(ob_bishop)
col_collection_1.objects.link(ob_pawn)
col_collection_1.objects.link(ob_king)
col_collection_1.objects.link(ob_queen)
col_collection_1.objects.link(ob_rook)

# ---- scene / render settings (as saved in the file)
scene.frame_start = 1; scene.frame_end = 250; scene.frame_set(1)
scene.render.engine = 'BLENDER_EEVEE_NEXT'
scene.render.image_settings.color_mode = 'RGB'
scene.render.image_settings.compression = 90
scene.render.resolution_percentage = 50
scene.render.dither_intensity = 0.0
scene.cycles.use_denoising = False
scene.cycles.samples = 10
scene.cycles.sampling_pattern = 'TABULATED_SOBOL'
scene.cycles.light_sampling_threshold = 0.0
scene.cycles.use_adaptive_sampling = False
scene.cycles.use_light_tree = False
scene.cycles.blur_glossy = 0.0
scene.cycles.volume_bounces = 1
scene.cycles.pixel_filter_type = 'GAUSSIAN'
scene.cycles.sample_clamp_indirect = 0.0
scene.view_settings.view_transform = 'Standard'
bpy.context.view_layer.update()

# ---- added for rendering (the .blend has no active camera and no usable light): camera, sun
cam_auto = bpy.data.cameras.new('AutoCamera')
cam_auto.lens = 50.0
cam_auto.sensor_width = 36.0
cam_auto.clip_end = 1000.0
ob_auto_camera = bpy.data.objects.new('AutoCamera', cam_auto)
scene.collection.objects.link(ob_auto_camera)
ob_auto_camera.location = (4.68488, -5.62186, 5.71844)
ob_auto_camera.rotation_euler = (1.09748, -7.21219e-08, 0.694738)
scene.camera = ob_auto_camera
light_auto_sun = bpy.data.lights.new('AutoSun', 'SUN')
light_auto_sun.energy = 3.0
light_auto_sun.angle = 0.0523599
ob_auto_sun = bpy.data.objects.new('AutoSun', light_auto_sun)
scene.collection.objects.link(ob_auto_sun)
ob_auto_sun.rotation_euler = (0.872665, 0.174533, 0.523599)
bpy.context.view_layer.update()
